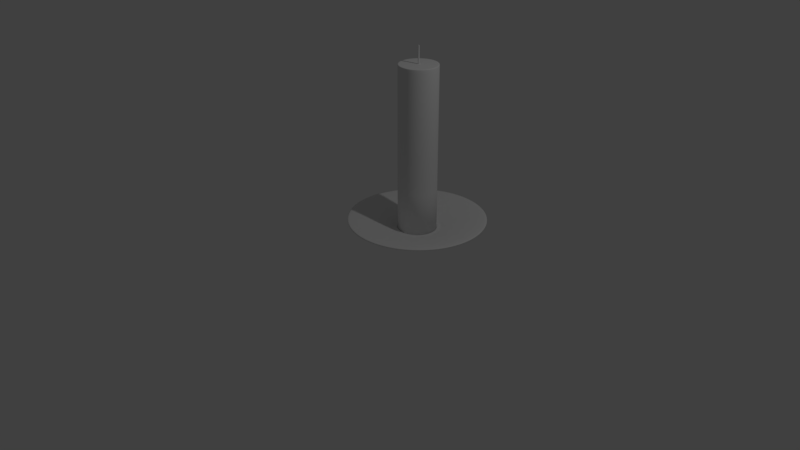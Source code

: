 # Source: Candle.blend  (saved by Blender 2.78.0; exported with 4.5.12 LTS)
import bpy
from mathutils import Matrix  # noqa: F401  (used for matrix-valued properties, if any)

bpy.ops.wm.read_factory_settings(use_empty=True)
scene = bpy.context.scene
scene.name = 'Scene'

# ---- collections
col_collection_1 = bpy.data.collections.new('Collection 1'); scene.collection.children.link(col_collection_1)

# ---- world
world_world = bpy.data.worlds.new('World'); scene.world = world_world
world_world.color = (0.05088, 0.05088, 0.05088)
world_world.use_sun_shadow = False
world_world.sun_shadow_jitter_overblur = 0.0
world_world.cycles.sampling_method = 'MANUAL'

# ---- cameras
cam_camera = bpy.data.cameras.new('Camera')
cam_camera.clip_end = 100.0
cam_camera.lens = 35.0
cam_camera.sensor_width = 32.0
cam_camera.sensor_height = 18.0
cam_camera.ortho_scale = 7.314
cam_camera.dof.focus_distance = 0.0
cam_camera.dof.aperture_fstop = 128.0

# ---- lights
light_lamp = bpy.data.lights.new('Lamp', 'POINT')
light_lamp.transmission_factor = 0.0
light_lamp.cutoff_distance = 30.0
light_lamp.energy = 100.0
light_lamp.shadow_buffer_clip_start = 1.001
light_lamp.shadow_soft_size = 0.1
light_lamp.shadow_maximum_resolution = 0.006
light_lamp.use_absolute_resolution = True

# ---- meshes
me_circle_004 = bpy.data.meshes.new('Circle.004')
me_circle_004.from_pydata([(-0.001814, 0.009121, 2.054), (2.79e-07, 0.009299, 2.054), (-0.003559, 0.008591, 2.054), (-0.005166, 0.007732, 2.054), (-0.006576, 0.006576, 2.054), (-0.007732, 0.005166, 2.054), (-0.008591, 0.003559, 2.054), (-0.009121, 0.001814, 2.054), (-0.009299, -1.709e-07, 2.054), (-0.009121, -0.001814, 2.054), (-0.008591, -0.003559, 2.054), (-0.007732, -0.005166, 2.054), (-0.006576, -0.006575, 2.054), (-0.005166, -0.007732, 2.054), (-0.003559, -0.008591, 2.054), (-0.001814, -0.009121, 2.054), (2.657e-08, -0.009299, 2.054), (0.001814, -0.009121, 2.054), (0.003559, -0.008591, 2.054), (0.005167, -0.007732, 2.054), (0.006576, -0.006575, 2.054), (0.007732, -0.005166, 2.054), (0.008591, -0.003559, 2.054), (0.009121, -0.001814, 2.054), (0.009299, -3.811e-07, 2.054), (0.009121, 0.001814, 2.054), (0.008591, 0.003559, 2.054), (0.007732, 0.005167, 2.054), (0.006576, 0.006576, 2.054), (0.005167, 0.007732, 2.054), (0.003559, 0.008591, 2.054), (0.001813, 0.009121, 2.054), (-0.001715, 0.008625, 2.269), (5.722e-07, 0.008794, 2.269), (-0.003365, 0.008125, 2.269), (-0.004886, 0.007312, 2.269), (-0.006218, 0.006219, 2.269), (-0.007312, 0.004886, 2.269), (-0.008125, 0.003365, 2.269), (-0.008625, 0.001715, 2.269), (-0.008794, -1.657e-07, 2.269), (-0.008625, -0.001715, 2.269), (-0.008125, -0.003365, 2.269), (-0.007312, -0.004886, 2.269), (-0.006218, -0.006218, 2.269), (-0.004886, -0.007312, 2.269), (-0.003365, -0.008125, 2.269), (-0.001715, -0.008625, 2.269), (3.284e-07, -0.008794, 2.269), (0.001716, -0.008625, 2.269), (0.003366, -0.008125, 2.269), (0.004886, -0.007312, 2.269), (0.006219, -0.006218, 2.269), (0.007312, -0.004886, 2.269), (0.008125, -0.003365, 2.269), (0.008626, -0.001716, 2.269), (0.008795, -3.774e-07, 2.269), (0.008626, 0.001715, 2.269), (0.008125, 0.003366, 2.269), (0.007312, 0.004886, 2.269), (0.006219, 0.006218, 2.269), (0.004886, 0.007312, 2.269), (0.003366, 0.008125, 2.269), (0.001715, 0.008625, 2.269), (5.719e-07, 0.009299, 2.268), (0.001814, 0.009121, 2.268), (0.005167, -0.007732, 2.268), (0.003559, -0.008591, 2.268), (-0.008591, 0.003559, 2.268), (-0.007732, 0.005166, 2.268), (0.006576, -0.006575, 2.268), (-0.00912, 0.001814, 2.268), (0.007732, -0.005166, 2.268), (-0.009299, -1.709e-07, 2.268), (0.008592, -0.003559, 2.268), (-0.00912, -0.001814, 2.268), (0.009121, -0.001814, 2.268), (-0.008591, -0.003559, 2.268), (0.0093, -3.811e-07, 2.268), (-0.007732, -0.005166, 2.268), (0.009121, 0.001814, 2.268), (-0.006576, -0.006575, 2.268), (0.008592, 0.003559, 2.268), (-0.005166, -0.007732, 2.268), (0.007732, 0.005167, 2.268), (-0.003558, -0.008591, 2.268), (-0.001814, 0.009121, 2.268), (0.006576, 0.006576, 2.268), (-0.001814, -0.009121, 2.268), (-0.003559, 0.008591, 2.268), (0.005167, 0.007732, 2.268), (3.195e-07, -0.009299, 2.268), (-0.005166, 0.007732, 2.268), (0.003559, 0.008591, 2.268), (0.001814, -0.009121, 2.268), (-0.006575, 0.006576, 2.268), (0.001813, 0.009121, 2.058), (0.003559, -0.008591, 2.058), (-0.007732, 0.005166, 2.058), (2.837e-07, 0.009299, 2.058), (0.005167, -0.007732, 2.058), (-0.008591, 0.003559, 2.058), (0.006576, -0.006575, 2.058), (-0.009121, 0.001814, 2.058), (0.007732, -0.005166, 2.058), (-0.009299, -1.709e-07, 2.058), (0.008591, -0.003559, 2.058), (-0.009121, -0.001814, 2.058), (0.009121, -0.001814, 2.058), (-0.008591, -0.003559, 2.058), (0.009299, -3.811e-07, 2.058), (-0.007732, -0.005166, 2.058), (0.009121, 0.001814, 2.058), (-0.006576, -0.006575, 2.058), (0.008591, 0.003559, 2.058), (-0.005166, -0.007732, 2.058), (0.007732, 0.005167, 2.058), (-0.003559, -0.008591, 2.058), (-0.001814, 0.009121, 2.058), (0.006576, 0.006576, 2.058), (-0.001814, -0.009121, 2.058), (-0.003559, 0.008591, 2.058), (0.005167, 0.007732, 2.058), (3.126e-08, -0.009299, 2.058), (-0.005166, 0.007732, 2.058), (0.003559, 0.008591, 2.058), (0.001814, -0.009121, 2.058), (-0.006576, 0.006576, 2.058), (4.278e-07, 0.009299, 2.161), (0.005167, -0.007732, 2.161), (-0.008591, 0.003559, 2.161), (0.006576, -0.006575, 2.161), (-0.009121, 0.001814, 2.161), (0.007732, -0.005166, 2.161), (-0.009299, -1.709e-07, 2.161), (0.008592, -0.003559, 2.161), (-0.009121, -0.001814, 2.161), (0.009121, -0.001814, 2.161), (-0.008591, -0.003559, 2.161), (0.009299, -3.811e-07, 2.161), (-0.007732, -0.005166, 2.161), (0.009121, 0.001814, 2.161), (-0.006576, -0.006575, 2.161), (0.008591, 0.003559, 2.161), (-0.005166, -0.007732, 2.161), (0.007732, 0.005167, 2.161), (-0.003559, -0.008591, 2.161), (-0.001814, 0.009121, 2.161), (0.006576, 0.006576, 2.161), (-0.001814, -0.009121, 2.161), (-0.003559, 0.008591, 2.161), (0.005167, 0.007732, 2.161), (1.754e-07, -0.009299, 2.161), (-0.005166, 0.007732, 2.161), (0.003559, 0.008591, 2.161), (0.001814, -0.009121, 2.161), (-0.006575, 0.006576, 2.161), (0.001814, 0.009121, 2.161), (0.003559, -0.008591, 2.161), (-0.007732, 0.005166, 2.161), (-0.001814, 0.009121, 2.269), (5.77e-07, 0.009299, 2.269), (-0.003559, 0.008591, 2.269), (-0.005166, 0.007732, 2.269), (-0.006575, 0.006576, 2.269), (-0.007732, 0.005166, 2.269), (-0.008591, 0.003559, 2.269), (-0.00912, 0.001814, 2.269), (-0.009299, -1.709e-07, 2.269), (-0.00912, -0.001814, 2.269), (-0.008591, -0.003559, 2.269), (-0.007732, -0.005166, 2.269), (-0.006576, -0.006575, 2.269), (-0.005166, -0.007732, 2.269), (-0.003558, -0.008591, 2.269), (-0.001814, -0.009121, 2.269), (3.246e-07, -0.009299, 2.269), (0.001814, -0.009121, 2.269), (0.003559, -0.008591, 2.269), (0.005167, -0.007732, 2.269), (0.006576, -0.006575, 2.269), (0.007732, -0.005166, 2.269), (0.008592, -0.003559, 2.269), (0.009121, -0.001814, 2.269), (0.0093, -3.811e-07, 2.269), (0.009121, 0.001814, 2.269), (0.008592, 0.003559, 2.269), (0.007732, 0.005167, 2.269), (0.006576, 0.006576, 2.269), (0.005167, 0.007732, 2.269), (0.003559, 0.008591, 2.269), (0.001814, 0.009121, 2.269)], [], [(65, 64, 161, 191), (33, 32, 34, 35, 36, 37, 38, 39, 40, 41, 42, 43, 44, 45, 46, 47, 48, 49, 50, 51, 52, 53, 54, 55, 56, 57, 58, 59, 60, 61, 62, 63), (67, 66, 179, 178), (69, 68, 166, 165), (66, 70, 180, 179), (68, 71, 167, 166), (70, 72, 181, 180), (71, 73, 168, 167), (72, 74, 182, 181), (73, 75, 169, 168), (74, 76, 183, 182), (75, 77, 170, 169), (76, 78, 184, 183), (77, 79, 171, 170), (78, 80, 185, 184), (79, 81, 172, 171), (80, 82, 186, 185), (81, 83, 173, 172), (82, 84, 187, 186), (83, 85, 174, 173), (64, 86, 160, 161), (84, 87, 188, 187), (85, 88, 175, 174), (86, 89, 162, 160), (87, 90, 189, 188), (88, 91, 176, 175), (89, 92, 163, 162), (90, 93, 190, 189), (91, 94, 177, 176), (92, 95, 164, 163), (93, 65, 191, 190), (94, 67, 178, 177), (95, 69, 165, 164), (156, 159, 69, 95), (155, 158, 67, 94), (154, 157, 65, 93), (153, 156, 95, 92), (152, 155, 94, 91), (151, 154, 93, 90), (150, 153, 92, 89), (149, 152, 91, 88), (148, 151, 90, 87), (147, 150, 89, 86), (146, 149, 88, 85), (145, 148, 87, 84), (128, 147, 86, 64), (144, 146, 85, 83), (143, 145, 84, 82), (142, 144, 83, 81), (141, 143, 82, 80), (140, 142, 81, 79), (139, 141, 80, 78), (138, 140, 79, 77), (137, 139, 78, 76), (136, 138, 77, 75), (135, 137, 76, 74), (134, 136, 75, 73), (133, 135, 74, 72), (132, 134, 73, 71), (131, 133, 72, 70), (130, 132, 71, 68), (129, 131, 70, 66), (159, 130, 68, 69), (158, 129, 66, 67), (157, 128, 64, 65), (31, 1, 99, 96), (18, 19, 100, 97), (5, 6, 101, 98), (19, 20, 102, 100), (6, 7, 103, 101), (20, 21, 104, 102), (7, 8, 105, 103), (21, 22, 106, 104), (8, 9, 107, 105), (22, 23, 108, 106), (9, 10, 109, 107), (23, 24, 110, 108), (10, 11, 111, 109), (24, 25, 112, 110), (11, 12, 113, 111), (25, 26, 114, 112), (12, 13, 115, 113), (26, 27, 116, 114), (13, 14, 117, 115), (1, 0, 118, 99), (27, 28, 119, 116), (14, 15, 120, 117), (0, 2, 121, 118), (28, 29, 122, 119), (15, 16, 123, 120), (2, 3, 124, 121), (29, 30, 125, 122), (16, 17, 126, 123), (3, 4, 127, 124), (30, 31, 96, 125), (17, 18, 97, 126), (4, 5, 98, 127), (96, 99, 128, 157), (97, 100, 129, 158), (98, 101, 130, 159), (100, 102, 131, 129), (101, 103, 132, 130), (102, 104, 133, 131), (103, 105, 134, 132), (104, 106, 135, 133), (105, 107, 136, 134), (106, 108, 137, 135), (107, 109, 138, 136), (108, 110, 139, 137), (109, 111, 140, 138), (110, 112, 141, 139), (111, 113, 142, 140), (112, 114, 143, 141), (113, 115, 144, 142), (114, 116, 145, 143), (115, 117, 146, 144), (99, 118, 147, 128), (116, 119, 148, 145), (117, 120, 149, 146), (118, 121, 150, 147), (119, 122, 151, 148), (120, 123, 152, 149), (121, 124, 153, 150), (122, 125, 154, 151), (123, 126, 155, 152), (124, 127, 156, 153), (125, 96, 157, 154), (126, 97, 158, 155), (127, 98, 159, 156), (32, 33, 161, 160), (34, 32, 160, 162), (35, 34, 162, 163), (36, 35, 163, 164), (37, 36, 164, 165), (38, 37, 165, 166), (39, 38, 166, 167), (40, 39, 167, 168), (41, 40, 168, 169), (42, 41, 169, 170), (43, 42, 170, 171), (44, 43, 171, 172), (45, 44, 172, 173), (46, 45, 173, 174), (47, 46, 174, 175), (48, 47, 175, 176), (49, 48, 176, 177), (50, 49, 177, 178), (51, 50, 178, 179), (52, 51, 179, 180), (53, 52, 180, 181), (54, 53, 181, 182), (55, 54, 182, 183), (56, 55, 183, 184), (57, 56, 184, 185), (58, 57, 185, 186), (59, 58, 186, 187), (60, 59, 187, 188), (61, 60, 188, 189), (62, 61, 189, 190), (63, 62, 190, 191), (33, 63, 191, 161)])
me_circle_004.polygons.foreach_set('use_smooth', [True] * 161)
_uv = me_circle_004.uv_layers.new(name='Albedo')
_uv.uv.foreach_set('vector', [0.1691, 0.6635, 0.1678, 0.6635, 0.1678, 0.6628, 0.1691, 0.6628, 0.8249, 0.6682, 0.8255, 0.6669, 0.8262, 0.6658, 0.8272, 0.6648, 0.8284, 0.664, 0.8297, 0.6635, 0.831, 0.6632, 0.8324, 0.6632, 0.8338, 0.6635, 0.835, 0.664, 0.8362, 0.6648, 0.8372, 0.6658, 0.8379, 0.6669, 0.8385, 0.6682, 0.8387, 0.6696, 0.8387, 0.671, 0.8385, 0.6724, 0.8379, 0.6737, 0.8372, 0.6749, 0.8362, 0.6759, 0.835, 0.6766, 0.8338, 0.6772, 0.8324, 0.6774, 0.831, 0.6774, 0.8297, 0.6772, 0.8284, 0.6766, 0.8272, 0.6759, 0.8262, 0.6749, 0.8255, 0.6737, 0.8249, 0.6724, 0.8247, 0.671, 0.8247, 0.6696, 0.4964, 0.1635, 0.4951, 0.1635, 0.4951, 0.1628, 0.4964, 0.1628, 0.5026, 0.6635, 0.5013, 0.6635, 0.5013, 0.6628, 0.5026, 0.6628, 0.4951, 0.1635, 0.4941, 0.1635, 0.4941, 0.1628, 0.4951, 0.1628, 0.5013, 0.6635, 0.5, 0.6635, 0.5, 0.6628, 0.5013, 0.6628, 0.1608, 0.3365, 0.1619, 0.3365, 0.1619, 0.3372, 0.1608, 0.3372, 0.5, 0.6635, 0.4986, 0.6635, 0.4986, 0.6628, 0.5, 0.6628, 0.1619, 0.3365, 0.1631, 0.3365, 0.1631, 0.3372, 0.1619, 0.3372, 0.4986, 0.6635, 0.4971, 0.6635, 0.4971, 0.6628, 0.4986, 0.6628, 0.1631, 0.3365, 0.1645, 0.3365, 0.1645, 0.3372, 0.1631, 0.3372, 0.4971, 0.6635, 0.4956, 0.6635, 0.4956, 0.6628, 0.4971, 0.6628, 0.1645, 0.3365, 0.1659, 0.3365, 0.1659, 0.3372, 0.1645, 0.3372, 0.4956, 0.6635, 0.4943, 0.6635, 0.4943, 0.6628, 0.4956, 0.6628, 0.1659, 0.3365, 0.1674, 0.3365, 0.1674, 0.3372, 0.1659, 0.3372, 0.4943, 0.6635, 0.4931, 0.6635, 0.4931, 0.6628, 0.4943, 0.6628, 0.1674, 0.3365, 0.1688, 0.3365, 0.1688, 0.3372, 0.1674, 0.3372, 0.5046, 0.1635, 0.5034, 0.1635, 0.5034, 0.1628, 0.5046, 0.1628, 0.1688, 0.3365, 0.1702, 0.3365, 0.1702, 0.3372, 0.1688, 0.3372, 0.5034, 0.1635, 0.5021, 0.1635, 0.5021, 0.1628, 0.5034, 0.1628, 0.1678, 0.6635, 0.1663, 0.6635, 0.1663, 0.6628, 0.1678, 0.6628, 0.1702, 0.3365, 0.1714, 0.3365, 0.1714, 0.3372, 0.1702, 0.3372, 0.5021, 0.1635, 0.5006, 0.1635, 0.5006, 0.1628, 0.5021, 0.1628, 0.1663, 0.6635, 0.1649, 0.6635, 0.1649, 0.6628, 0.1663, 0.6628, 0.1714, 0.3365, 0.1724, 0.3365, 0.1724, 0.3372, 0.1714, 0.3372, 0.5006, 0.1635, 0.4992, 0.1635, 0.4992, 0.1628, 0.5006, 0.1628, 0.1649, 0.6635, 0.1634, 0.6635, 0.1634, 0.6628, 0.1649, 0.6628, 0.1714, 0.6635, 0.1703, 0.6635, 0.1703, 0.6628, 0.1714, 0.6628, 0.4992, 0.1635, 0.4977, 0.1635, 0.4977, 0.1628, 0.4992, 0.1628, 0.1634, 0.6635, 0.1621, 0.6635, 0.1621, 0.6628, 0.1634, 0.6628, 0.1703, 0.6635, 0.1691, 0.6635, 0.1691, 0.6628, 0.1703, 0.6628, 0.4977, 0.1635, 0.4964, 0.1635, 0.4964, 0.1628, 0.4977, 0.1628, 0.1621, 0.6635, 0.1608, 0.6635, 0.1608, 0.6628, 0.1621, 0.6628, 0.1621, 0.7501, 0.1608, 0.7501, 0.1608, 0.6635, 0.1621, 0.6635, 0.4977, 0.2501, 0.4964, 0.2501, 0.4964, 0.1635, 0.4977, 0.1635, 0.1703, 0.7501, 0.1691, 0.7501, 0.1691, 0.6635, 0.1703, 0.6635, 0.1634, 0.7501, 0.1621, 0.7501, 0.1621, 0.6635, 0.1634, 0.6635, 0.4992, 0.2501, 0.4977, 0.2501, 0.4977, 0.1635, 0.4992, 0.1635, 0.1714, 0.7501, 0.1703, 0.7501, 0.1703, 0.6635, 0.1714, 0.6635, 0.1649, 0.7501, 0.1634, 0.7501, 0.1634, 0.6635, 0.1649, 0.6635, 0.5006, 0.2501, 0.4992, 0.2501, 0.4992, 0.1635, 0.5006, 0.1635, 0.1714, 0.2499, 0.1724, 0.2499, 0.1724, 0.3365, 0.1714, 0.3365, 0.1663, 0.7501, 0.1649, 0.7501, 0.1649, 0.6635, 0.1663, 0.6635, 0.5021, 0.2501, 0.5006, 0.2501, 0.5006, 0.1635, 0.5021, 0.1635, 0.1702, 0.2499, 0.1714, 0.2499, 0.1714, 0.3365, 0.1702, 0.3365, 0.1678, 0.7501, 0.1663, 0.7501, 0.1663, 0.6635, 0.1678, 0.6635, 0.5034, 0.2501, 0.5021, 0.2501, 0.5021, 0.1635, 0.5034, 0.1635, 0.1688, 0.2499, 0.1702, 0.2499, 0.1702, 0.3365, 0.1688, 0.3365, 0.5046, 0.2501, 0.5034, 0.2501, 0.5034, 0.1635, 0.5046, 0.1635, 0.1674, 0.2499, 0.1688, 0.2499, 0.1688, 0.3365, 0.1674, 0.3365, 0.4943, 0.7501, 0.4931, 0.7501, 0.4931, 0.6635, 0.4943, 0.6635, 0.1659, 0.2499, 0.1674, 0.2499, 0.1674, 0.3365, 0.1659, 0.3365, 0.4956, 0.7501, 0.4943, 0.7501, 0.4943, 0.6635, 0.4956, 0.6635, 0.1645, 0.2499, 0.1659, 0.2499, 0.1659, 0.3365, 0.1645, 0.3365, 0.4971, 0.7501, 0.4956, 0.7501, 0.4956, 0.6635, 0.4971, 0.6635, 0.1631, 0.2499, 0.1645, 0.2499, 0.1645, 0.3365, 0.1631, 0.3365, 0.4986, 0.7501, 0.4971, 0.7501, 0.4971, 0.6635, 0.4986, 0.6635, 0.1619, 0.2499, 0.1631, 0.2499, 0.1631, 0.3365, 0.1619, 0.3365, 0.5, 0.7501, 0.4986, 0.7501, 0.4986, 0.6635, 0.5, 0.6635, 0.1608, 0.2499, 0.1619, 0.2499, 0.1619, 0.3365, 0.1608, 0.3365, 0.5013, 0.7501, 0.5, 0.7501, 0.5, 0.6635, 0.5013, 0.6635, 0.4951, 0.2501, 0.4941, 0.2501, 0.4941, 0.1635, 0.4951, 0.1635, 0.5026, 0.7501, 0.5013, 0.7501, 0.5013, 0.6635, 0.5026, 0.6635, 0.4964, 0.2501, 0.4951, 0.2501, 0.4951, 0.1635, 0.4964, 0.1635, 0.1691, 0.7501, 0.1678, 0.7501, 0.1678, 0.6635, 0.1691, 0.6635, 0.1691, 0.8372, 0.1678, 0.8372, 0.1678, 0.8345, 0.1691, 0.8345, 0.4964, 0.3372, 0.4951, 0.3372, 0.4951, 0.3345, 0.4964, 0.3345, 0.5026, 0.8372, 0.5013, 0.8372, 0.5013, 0.8345, 0.5026, 0.8345, 0.4951, 0.3372, 0.4941, 0.3372, 0.4941, 0.3345, 0.4951, 0.3345, 0.5013, 0.8372, 0.5, 0.8372, 0.5, 0.8345, 0.5013, 0.8345, 0.1608, 0.1628, 0.1619, 0.1628, 0.1619, 0.1655, 0.1608, 0.1655, 0.5, 0.8372, 0.4986, 0.8372, 0.4986, 0.8345, 0.5, 0.8345, 0.1619, 0.1628, 0.1631, 0.1628, 0.1631, 0.1655, 0.1619, 0.1655, 0.4986, 0.8372, 0.4971, 0.8372, 0.4971, 0.8345, 0.4986, 0.8345, 0.1631, 0.1628, 0.1645, 0.1628, 0.1645, 0.1655, 0.1631, 0.1655, 0.4971, 0.8372, 0.4956, 0.8372, 0.4956, 0.8345, 0.4971, 0.8345, 0.1645, 0.1628, 0.1659, 0.1628, 0.1659, 0.1655, 0.1645, 0.1655, 0.4956, 0.8372, 0.4943, 0.8372, 0.4943, 0.8345, 0.4956, 0.8345, 0.1659, 0.1628, 0.1674, 0.1628, 0.1674, 0.1655, 0.1659, 0.1655, 0.4943, 0.8372, 0.4931, 0.8372, 0.4931, 0.8345, 0.4943, 0.8345, 0.1674, 0.1628, 0.1688, 0.1628, 0.1688, 0.1655, 0.1674, 0.1655, 0.5046, 0.3372, 0.5034, 0.3372, 0.5034, 0.3345, 0.5046, 0.3345, 0.1688, 0.1628, 0.1702, 0.1628, 0.1702, 0.1655, 0.1688, 0.1655, 0.5034, 0.3372, 0.5021, 0.3372, 0.5021, 0.3345, 0.5034, 0.3345, 0.1678, 0.8372, 0.1663, 0.8372, 0.1663, 0.8345, 0.1678, 0.8345, 0.1702, 0.1628, 0.1714, 0.1628, 0.1714, 0.1655, 0.1702, 0.1655, 0.5021, 0.3372, 0.5006, 0.3372, 0.5006, 0.3345, 0.5021, 0.3345, 0.1663, 0.8372, 0.1649, 0.8372, 0.1649, 0.8345, 0.1663, 0.8345, 0.1714, 0.1628, 0.1724, 0.1628, 0.1724, 0.1655, 0.1714, 0.1655, 0.5006, 0.3372, 0.4992, 0.3372, 0.4992, 0.3345, 0.5006, 0.3345, 0.1649, 0.8372, 0.1634, 0.8372, 0.1634, 0.8345, 0.1649, 0.8345, 0.1714, 0.8372, 0.1703, 0.8372, 0.1703, 0.8345, 0.1714, 0.8345, 0.4992, 0.3372, 0.4977, 0.3372, 0.4977, 0.3345, 0.4992, 0.3345, 0.1634, 0.8372, 0.1621, 0.8372, 0.1621, 0.8345, 0.1634, 0.8345, 0.1703, 0.8372, 0.1691, 0.8372, 0.1691, 0.8345, 0.1703, 0.8345, 0.4977, 0.3372, 0.4964, 0.3372, 0.4964, 0.3345, 0.4977, 0.3345, 0.1621, 0.8372, 0.1608, 0.8372, 0.1608, 0.8345, 0.1621, 0.8345, 0.1691, 0.8345, 0.1678, 0.8345, 0.1678, 0.7501, 0.1691, 0.7501, 0.4964, 0.3345, 0.4951, 0.3345, 0.4951, 0.2501, 0.4964, 0.2501, 0.5026, 0.8345, 0.5013, 0.8345, 0.5013, 0.7501, 0.5026, 0.7501, 0.4951, 0.3345, 0.4941, 0.3345, 0.4941, 0.2501, 0.4951, 0.2501, 0.5013, 0.8345, 0.5, 0.8345, 0.5, 0.7501, 0.5013, 0.7501, 0.1608, 0.1655, 0.1619, 0.1655, 0.1619, 0.2499, 0.1608, 0.2499, 0.5, 0.8345, 0.4986, 0.8345, 0.4986, 0.7501, 0.5, 0.7501, 0.1619, 0.1655, 0.1631, 0.1655, 0.1631, 0.2499, 0.1619, 0.2499, 0.4986, 0.8345, 0.4971, 0.8345, 0.4971, 0.7501, 0.4986, 0.7501, 0.1631, 0.1655, 0.1645, 0.1655, 0.1645, 0.2499, 0.1631, 0.2499, 0.4971, 0.8345, 0.4956, 0.8345, 0.4956, 0.7501, 0.4971, 0.7501, 0.1645, 0.1655, 0.1659, 0.1655, 0.1659, 0.2499, 0.1645, 0.2499, 0.4956, 0.8345, 0.4943, 0.8345, 0.4943, 0.7501, 0.4956, 0.7501, 0.1659, 0.1655, 0.1674, 0.1655, 0.1674, 0.2499, 0.1659, 0.2499, 0.4943, 0.8345, 0.4931, 0.8345, 0.4931, 0.7501, 0.4943, 0.7501, 0.1674, 0.1655, 0.1688, 0.1655, 0.1688, 0.2499, 0.1674, 0.2499, 0.5046, 0.3345, 0.5034, 0.3345, 0.5034, 0.2501, 0.5046, 0.2501, 0.1688, 0.1655, 0.1702, 0.1655, 0.1702, 0.2499, 0.1688, 0.2499, 0.5034, 0.3345, 0.5021, 0.3345, 0.5021, 0.2501, 0.5034, 0.2501, 0.1678, 0.8345, 0.1663, 0.8345, 0.1663, 0.7501, 0.1678, 0.7501, 0.1702, 0.1655, 0.1714, 0.1655, 0.1714, 0.2499, 0.1702, 0.2499, 0.5021, 0.3345, 0.5006, 0.3345, 0.5006, 0.2501, 0.5021, 0.2501, 0.1663, 0.8345, 0.1649, 0.8345, 0.1649, 0.7501, 0.1663, 0.7501, 0.1714, 0.1655, 0.1724, 0.1655, 0.1724, 0.2499, 0.1714, 0.2499, 0.5006, 0.3345, 0.4992, 0.3345, 0.4992, 0.2501, 0.5006, 0.2501, 0.1649, 0.8345, 0.1634, 0.8345, 0.1634, 0.7501, 0.1649, 0.7501, 0.1714, 0.8345, 0.1703, 0.8345, 0.1703, 0.7501, 0.1714, 0.7501, 0.4992, 0.3345, 0.4977, 0.3345, 0.4977, 0.2501, 0.4992, 0.2501, 0.1634, 0.8345, 0.1621, 0.8345, 0.1621, 0.7501, 0.1634, 0.7501, 0.1703, 0.8345, 0.1691, 0.8345, 0.1691, 0.7501, 0.1703, 0.7501, 0.4977, 0.3345, 0.4964, 0.3345, 0.4964, 0.2501, 0.4977, 0.2501, 0.1621, 0.8345, 0.1608, 0.8345, 0.1608, 0.7501, 0.1621, 0.7501, 0.8255, 0.6669, 0.8249, 0.6682, 0.8246, 0.6681, 0.8251, 0.6668, 0.8262, 0.6658, 0.8255, 0.6669, 0.8251, 0.6668, 0.8259, 0.6655, 0.8272, 0.6648, 0.8262, 0.6658, 0.8259, 0.6655, 0.827, 0.6645, 0.8284, 0.664, 0.8272, 0.6648, 0.827, 0.6645, 0.8282, 0.6636, 0.8297, 0.6635, 0.8284, 0.664, 0.8282, 0.6636, 0.8295, 0.6631, 0.831, 0.6632, 0.8297, 0.6635, 0.8295, 0.6631, 0.831, 0.6628, 0.8324, 0.6632, 0.831, 0.6632, 0.831, 0.6628, 0.8324, 0.6628, 0.8338, 0.6635, 0.8324, 0.6632, 0.8324, 0.6628, 0.8339, 0.6631, 0.835, 0.664, 0.8338, 0.6635, 0.8339, 0.6631, 0.8352, 0.6636, 0.8362, 0.6648, 0.835, 0.664, 0.8352, 0.6636, 0.8365, 0.6645, 0.8372, 0.6658, 0.8362, 0.6648, 0.8365, 0.6645, 0.8375, 0.6655, 0.8379, 0.6669, 0.8372, 0.6658, 0.8375, 0.6655, 0.8383, 0.6668, 0.8385, 0.6682, 0.8379, 0.6669, 0.8383, 0.6668, 0.8389, 0.6681, 0.8387, 0.6696, 0.8385, 0.6682, 0.8389, 0.6681, 0.8392, 0.6696, 0.8387, 0.671, 0.8387, 0.6696, 0.8392, 0.6696, 0.8392, 0.6711, 0.8385, 0.6724, 0.8387, 0.671, 0.8392, 0.6711, 0.8389, 0.6725, 0.8379, 0.6737, 0.8385, 0.6724, 0.8389, 0.6725, 0.8383, 0.6739, 0.8372, 0.6749, 0.8379, 0.6737, 0.8383, 0.6739, 0.8375, 0.6751, 0.8362, 0.6759, 0.8372, 0.6749, 0.8375, 0.6751, 0.8365, 0.6762, 0.835, 0.6766, 0.8362, 0.6759, 0.8365, 0.6762, 0.8352, 0.677, 0.8338, 0.6772, 0.835, 0.6766, 0.8352, 0.677, 0.8339, 0.6776, 0.8324, 0.6774, 0.8338, 0.6772, 0.8339, 0.6776, 0.8324, 0.6779, 0.831, 0.6774, 0.8324, 0.6774, 0.8324, 0.6779, 0.831, 0.6779, 0.8297, 0.6772, 0.831, 0.6774, 0.831, 0.6779, 0.8295, 0.6776, 0.8284, 0.6766, 0.8297, 0.6772, 0.8295, 0.6776, 0.8282, 0.677, 0.8272, 0.6759, 0.8284, 0.6766, 0.8282, 0.677, 0.827, 0.6762, 0.8262, 0.6749, 0.8272, 0.6759, 0.827, 0.6762, 0.8259, 0.6751, 0.8255, 0.6737, 0.8262, 0.6749, 0.8259, 0.6751, 0.8251, 0.6739, 0.8249, 0.6724, 0.8255, 0.6737, 0.8251, 0.6739, 0.8246, 0.6725, 0.8247, 0.671, 0.8249, 0.6724, 0.8246, 0.6725, 0.8243, 0.6711, 0.8247, 0.6696, 0.8247, 0.671, 0.8243, 0.6711, 0.8243, 0.6696, 0.8249, 0.6682, 0.8247, 0.6696, 0.8243, 0.6696, 0.8246, 0.6681])
me_circle_004.use_remesh_preserve_volume = False
me_circle_004.use_remesh_preserve_attributes = False
me_circle_004.use_mirror_vertex_groups = False
me_circle_004.update()
me_circle_003 = bpy.data.meshes.new('Circle.003')
me_circle_003.from_pydata([(-0.04701, 0.2363, 0.0), (2.852e-07, 0.241, 0.0), (-0.09221, 0.2226, 0.0), (-0.1339, 0.2003, 0.0), (-0.1704, 0.1704, 0.0), (-0.2003, 0.1339, 0.0), (-0.2226, 0.09221, 0.0), (-0.2363, 0.04701, 0.0), (-0.241, -5.922e-08, 0.0), (-0.2363, -0.04701, 0.0), (-0.2226, -0.09221, 0.0), (-0.2003, -0.1339, 0.0), (-0.1704, -0.1704, 0.0), (-0.1339, -0.2003, 0.0), (-0.09221, -0.2226, 0.0), (-0.04701, -0.2363, 0.0), (9.077e-08, -0.241, 0.0), (0.04701, -0.2363, 0.0), (0.09221, -0.2226, 0.0), (0.1339, -0.2003, 0.0), (0.1704, -0.1704, 0.0), (0.2003, -0.1339, 0.0), (0.2226, -0.09221, 0.0), (0.2363, -0.04701, 0.0), (0.241, 1.513e-07, 0.0), (0.2363, 0.04701, 0.0), (0.2226, 0.09221, 0.0), (0.2003, 0.1339, 0.0), (0.1704, 0.1704, 0.0), (0.1339, 0.2003, 0.0), (0.09221, 0.2226, 0.0), (0.04701, 0.2363, 0.0), (-0.001814, 0.009121, 2.054), (2.79e-07, 0.009299, 2.054), (-0.003559, 0.008591, 2.054), (-0.005166, 0.007732, 2.054), (-0.006576, 0.006576, 2.054), (-0.007732, 0.005166, 2.054), (-0.008591, 0.003559, 2.054), (-0.009121, 0.001814, 2.054), (-0.009299, -1.709e-07, 2.054), (-0.009121, -0.001814, 2.054), (-0.008591, -0.003559, 2.054), (-0.007732, -0.005166, 2.054), (-0.006576, -0.006575, 2.054), (-0.005166, -0.007732, 2.054), (-0.003559, -0.008591, 2.054), (-0.001814, -0.009121, 2.054), (2.657e-08, -0.009299, 2.054), (0.001814, -0.009121, 2.054), (0.003559, -0.008591, 2.054), (0.005167, -0.007732, 2.054), (0.006576, -0.006575, 2.054), (0.007732, -0.005166, 2.054), (0.008591, -0.003559, 2.054), (0.009121, -0.001814, 2.054), (0.009299, -3.811e-07, 2.054), (0.009121, 0.001814, 2.054), (0.008591, 0.003559, 2.054), (0.007732, 0.005167, 2.054), (0.006576, 0.006576, 2.054), (0.005167, 0.007732, 2.054), (0.003559, 0.008591, 2.054), (0.001813, 0.009121, 2.054), (-0.04701, 0.2363, 2.054), (2.852e-07, 0.241, 2.054), (-0.09221, 0.2226, 2.054), (-0.1339, 0.2003, 2.054), (-0.1704, 0.1704, 2.054), (-0.2003, 0.1339, 2.054), (-0.2226, 0.09221, 2.054), (-0.2363, 0.04701, 2.054), (-0.241, -5.922e-08, 2.054), (-0.2363, -0.04701, 2.054), (-0.2226, -0.09221, 2.054), (-0.2003, -0.1339, 2.054), (-0.1704, -0.1704, 2.054), (-0.1339, -0.2003, 2.054), (-0.09221, -0.2226, 2.054), (-0.04701, -0.2363, 2.054), (9.077e-08, -0.241, 2.054), (0.04701, -0.2363, 2.054), (0.09221, -0.2226, 2.054), (0.1339, -0.2003, 2.054), (0.1704, -0.1704, 2.054), (0.2003, -0.1339, 2.054), (0.2226, -0.09221, 2.054), (0.2363, -0.04701, 2.054), (0.241, 1.513e-07, 2.054), (0.2363, 0.04701, 2.054), (0.2226, 0.09221, 2.054), (0.2003, 0.1339, 2.054), (0.1704, 0.1704, 2.054), (0.1339, 0.2003, 2.054), (0.09221, 0.2226, 2.054), (0.04701, 0.2363, 2.054), (-0.2226, -0.09221, 2.044), (-0.2363, -0.04701, 2.044), (0.241, 1.513e-07, 2.044), (0.2363, -0.04701, 2.044), (-0.2003, -0.1339, 2.044), (0.2363, 0.04701, 2.044), (-0.1704, -0.1704, 2.044), (0.2226, 0.09221, 2.044), (-0.1339, -0.2003, 2.044), (0.2003, 0.1339, 2.044), (-0.09221, -0.2226, 2.044), (-0.04701, 0.2363, 2.044), (2.852e-07, 0.241, 2.044), (0.1704, 0.1704, 2.044), (-0.04701, -0.2363, 2.044), (-0.09221, 0.2226, 2.044), (0.1339, 0.2003, 2.044), (9.077e-08, -0.241, 2.044), (-0.1339, 0.2003, 2.044), (0.09221, 0.2226, 2.044), (0.04701, -0.2363, 2.044), (-0.1704, 0.1704, 2.044), (0.04701, 0.2363, 2.044), (0.09221, -0.2226, 2.044), (-0.2003, 0.1339, 2.044), (0.1339, -0.2003, 2.044), (-0.2226, 0.09221, 2.044), (0.1704, -0.1704, 2.044), (-0.2363, 0.04701, 2.044), (0.2003, -0.1339, 2.044), (-0.241, -5.922e-08, 2.044), (0.2226, -0.09221, 2.044), (-0.04507, 0.2266, 2.054), (2.848e-07, 0.231, 2.054), (-0.08842, 0.2135, 2.054), (-0.1284, 0.1921, 2.054), (-0.1634, 0.1634, 2.054), (-0.1921, 0.1284, 2.054), (-0.2135, 0.08842, 2.054), (-0.2266, 0.04507, 2.054), (-0.231, -6.379e-08, 2.054), (-0.2266, -0.04507, 2.054), (-0.2135, -0.08842, 2.054), (-0.1921, -0.1284, 2.054), (-0.1634, -0.1634, 2.054), (-0.1284, -0.1921, 2.054), (-0.08842, -0.2135, 2.054), (-0.04507, -0.2266, 2.054), (8.966e-08, -0.231, 2.054), (0.04507, -0.2266, 2.054), (0.08842, -0.2135, 2.054), (0.1284, -0.1921, 2.054), (0.1634, -0.1634, 2.054), (0.1921, -0.1284, 2.054), (0.2135, -0.08842, 2.054), (0.2266, -0.04507, 2.054), (0.231, 1.277e-07, 2.054), (0.2266, 0.04507, 2.054), (0.2135, 0.08842, 2.054), (0.1921, 0.1284, 2.054), (0.1634, 0.1634, 2.054), (0.1284, 0.1921, 2.054), (0.08842, 0.2135, 2.054), (0.04507, 0.2266, 2.054), (-0.003309, 0.01664, 2.054), (2.792e-07, 0.01696, 2.054), (-0.006491, 0.01567, 2.054), (-0.009423, 0.0141, 2.054), (-0.01199, 0.01199, 2.054), (-0.0141, 0.009423, 2.054), (-0.01567, 0.006491, 2.054), (-0.01664, 0.003309, 2.054), (-0.01696, -1.672e-07, 2.054), (-0.01664, -0.003309, 2.054), (-0.01567, -0.006491, 2.054), (-0.0141, -0.009423, 2.054), (-0.01199, -0.01199, 2.054), (-0.009423, -0.0141, 2.054), (-0.006491, -0.01567, 2.054), (-0.003309, -0.01664, 2.054), (2.875e-08, -0.01696, 2.054), (0.003309, -0.01664, 2.054), (0.006491, -0.01567, 2.054), (0.009423, -0.0141, 2.054), (0.01199, -0.01199, 2.054), (0.0141, -0.009423, 2.054), (0.01567, -0.006491, 2.054), (0.01664, -0.003309, 2.054), (0.01696, -3.635e-07, 2.054), (0.01664, 0.003309, 2.054), (0.01567, 0.006491, 2.054), (0.0141, 0.009423, 2.054), (0.01199, 0.01199, 2.054), (0.009423, 0.0141, 2.054), (0.006491, 0.01567, 2.054), (0.003308, 0.01664, 2.054)], [], [(97, 96, 74, 73), (99, 98, 88, 87), (96, 100, 75, 74), (98, 101, 89, 88), (100, 102, 76, 75), (101, 103, 90, 89), (102, 104, 77, 76), (103, 105, 91, 90), (104, 106, 78, 77), (108, 107, 64, 65), (105, 109, 92, 91), (106, 110, 79, 78), (107, 111, 66, 64), (109, 112, 93, 92), (110, 113, 80, 79), (111, 114, 67, 66), (112, 115, 94, 93), (113, 116, 81, 80), (114, 117, 68, 67), (115, 118, 95, 94), (116, 119, 82, 81), (117, 120, 69, 68), (118, 108, 65, 95), (119, 121, 83, 82), (120, 122, 70, 69), (121, 123, 84, 83), (122, 124, 71, 70), (123, 125, 85, 84), (124, 126, 72, 71), (125, 127, 86, 85), (126, 97, 73, 72), (127, 99, 87, 86), (128, 129, 65, 64), (130, 128, 64, 66), (131, 130, 66, 67), (132, 131, 67, 68), (133, 132, 68, 69), (134, 133, 69, 70), (135, 134, 70, 71), (136, 135, 71, 72), (137, 136, 72, 73), (138, 137, 73, 74), (139, 138, 74, 75), (140, 139, 75, 76), (141, 140, 76, 77), (142, 141, 77, 78), (143, 142, 78, 79), (144, 143, 79, 80), (145, 144, 80, 81), (146, 145, 81, 82), (147, 146, 82, 83), (148, 147, 83, 84), (149, 148, 84, 85), (150, 149, 85, 86), (151, 150, 86, 87), (152, 151, 87, 88), (153, 152, 88, 89), (154, 153, 89, 90), (155, 154, 90, 91), (156, 155, 91, 92), (157, 156, 92, 93), (158, 157, 93, 94), (159, 158, 94, 95), (129, 159, 95, 65), (22, 23, 99, 127), (8, 9, 97, 126), (21, 22, 127, 125), (7, 8, 126, 124), (20, 21, 125, 123), (6, 7, 124, 122), (19, 20, 123, 121), (5, 6, 122, 120), (18, 19, 121, 119), (31, 1, 108, 118), (4, 5, 120, 117), (17, 18, 119, 116), (30, 31, 118, 115), (3, 4, 117, 114), (16, 17, 116, 113), (29, 30, 115, 112), (2, 3, 114, 111), (15, 16, 113, 110), (28, 29, 112, 109), (0, 2, 111, 107), (14, 15, 110, 106), (27, 28, 109, 105), (1, 0, 107, 108), (13, 14, 106, 104), (26, 27, 105, 103), (12, 13, 104, 102), (25, 26, 103, 101), (11, 12, 102, 100), (24, 25, 101, 98), (10, 11, 100, 96), (23, 24, 98, 99), (9, 10, 96, 97), (160, 161, 129, 128), (162, 160, 128, 130), (163, 162, 130, 131), (164, 163, 131, 132), (165, 164, 132, 133), (166, 165, 133, 134), (167, 166, 134, 135), (168, 167, 135, 136), (169, 168, 136, 137), (170, 169, 137, 138), (171, 170, 138, 139), (172, 171, 139, 140), (173, 172, 140, 141), (174, 173, 141, 142), (175, 174, 142, 143), (176, 175, 143, 144), (177, 176, 144, 145), (178, 177, 145, 146), (179, 178, 146, 147), (180, 179, 147, 148), (181, 180, 148, 149), (182, 181, 149, 150), (183, 182, 150, 151), (184, 183, 151, 152), (185, 184, 152, 153), (186, 185, 153, 154), (187, 186, 154, 155), (188, 187, 155, 156), (189, 188, 156, 157), (190, 189, 157, 158), (191, 190, 158, 159), (161, 191, 159, 129), (33, 63, 191, 161), (63, 62, 190, 191), (62, 61, 189, 190), (61, 60, 188, 189), (60, 59, 187, 188), (59, 58, 186, 187), (58, 57, 185, 186), (57, 56, 184, 185), (56, 55, 183, 184), (55, 54, 182, 183), (54, 53, 181, 182), (53, 52, 180, 181), (52, 51, 179, 180), (51, 50, 178, 179), (50, 49, 177, 178), (49, 48, 176, 177), (48, 47, 175, 176), (47, 46, 174, 175), (46, 45, 173, 174), (45, 44, 172, 173), (44, 43, 171, 172), (43, 42, 170, 171), (42, 41, 169, 170), (41, 40, 168, 169), (40, 39, 167, 168), (39, 38, 166, 167), (38, 37, 165, 166), (37, 36, 164, 165), (36, 35, 163, 164), (35, 34, 162, 163), (34, 32, 160, 162), (32, 33, 161, 160)])
me_circle_003.polygons.foreach_set('use_smooth', [True] * 160)
_uv = me_circle_003.uv_layers.new(name='Albedo')
_uv.uv.foreach_set('vector', [0.1822, 0.8375, 0.1995, 0.8303, 0.2009, 0.8338, 0.1839, 0.8412, 0.3974, 0.8173, 0.413, 0.8215, 0.412, 0.8248, 0.3966, 0.8205, 0.1995, 0.8303, 0.2162, 0.8244, 0.2174, 0.8278, 0.2009, 0.8338, 0.413, 0.8215, 0.4289, 0.8267, 0.4277, 0.83, 0.412, 0.8248, 0.2162, 0.8244, 0.2324, 0.8195, 0.2334, 0.8228, 0.2174, 0.8278, 0.4289, 0.8267, 0.4452, 0.8329, 0.4438, 0.8364, 0.4277, 0.83, 0.2324, 0.8195, 0.2482, 0.8156, 0.249, 0.8189, 0.2334, 0.8228, 0.4452, 0.8329, 0.4621, 0.8405, 0.4604, 0.844, 0.4438, 0.8364, 0.2482, 0.8156, 0.2636, 0.8126, 0.2642, 0.8158, 0.249, 0.8189, 0.5576, 0.9086, 0.5795, 0.9326, 0.5738, 0.9372, 0.553, 0.913, 0.4621, 0.8405, 0.4796, 0.8495, 0.4775, 0.8532, 0.4604, 0.844, 0.2636, 0.8126, 0.2788, 0.8104, 0.2792, 0.8135, 0.2642, 0.8158, 0.5795, 0.9326, 0.6028, 0.9622, 0.5961, 0.9678, 0.5738, 0.9372, 0.4796, 0.8495, 0.4978, 0.8603, 0.4953, 0.8642, 0.4775, 0.8532, 0.2788, 0.8104, 0.2937, 0.8089, 0.2939, 0.812, 0.2792, 0.8135, 0.03565, 0.9565, 0.06041, 0.9278, 0.06589, 0.9326, 0.04201, 0.9625, 0.4978, 0.8603, 0.5168, 0.8734, 0.5138, 0.8774, 0.4953, 0.8642, 0.2937, 0.8089, 0.3084, 0.8081, 0.3086, 0.8111, 0.2939, 0.812, 0.06041, 0.9278, 0.08334, 0.9043, 0.08783, 0.9088, 0.06589, 0.9326, 0.5168, 0.8734, 0.5367, 0.8892, 0.533, 0.8934, 0.5138, 0.8774, 0.3084, 0.8081, 0.3231, 0.8079, 0.3231, 0.811, 0.3086, 0.8111, 0.08334, 0.9043, 0.1051, 0.8852, 0.1087, 0.8895, 0.08783, 0.9088, 0.5367, 0.8892, 0.5576, 0.9086, 0.553, 0.913, 0.533, 0.8934, 0.3231, 0.8079, 0.3378, 0.8084, 0.3376, 0.8115, 0.3231, 0.811, 0.1051, 0.8852, 0.1257, 0.8696, 0.1287, 0.8737, 0.1087, 0.8895, 0.3378, 0.8084, 0.3525, 0.8096, 0.3522, 0.8126, 0.3376, 0.8115, 0.1257, 0.8696, 0.1454, 0.8568, 0.1479, 0.8608, 0.1287, 0.8737, 0.3525, 0.8096, 0.3673, 0.8114, 0.3668, 0.8145, 0.3522, 0.8126, 0.1454, 0.8568, 0.1642, 0.8463, 0.1662, 0.8501, 0.1479, 0.8608, 0.3673, 0.8114, 0.3822, 0.814, 0.3816, 0.8171, 0.3668, 0.8145, 0.1642, 0.8463, 0.1822, 0.8375, 0.1839, 0.8412, 0.1662, 0.8501, 0.3822, 0.814, 0.3974, 0.8173, 0.3966, 0.8205, 0.3816, 0.8171, 0.568, 0.9416, 0.5483, 0.9173, 0.553, 0.913, 0.5738, 0.9372, 0.5886, 0.9724, 0.568, 0.9416, 0.5738, 0.9372, 0.5961, 0.9678, 0.07168, 0.9374, 0.04951, 0.9678, 0.04201, 0.9625, 0.06589, 0.9326, 0.0925, 0.9133, 0.07168, 0.9374, 0.06589, 0.9326, 0.08783, 0.9088, 0.1125, 0.8938, 0.0925, 0.9133, 0.08783, 0.9088, 0.1087, 0.8895, 0.1318, 0.8779, 0.1125, 0.8938, 0.1087, 0.8895, 0.1287, 0.8737, 0.1504, 0.8648, 0.1318, 0.8779, 0.1287, 0.8737, 0.1479, 0.8608, 0.1684, 0.8539, 0.1504, 0.8648, 0.1479, 0.8608, 0.1662, 0.8501, 0.1857, 0.8449, 0.1684, 0.8539, 0.1662, 0.8501, 0.1839, 0.8412, 0.2024, 0.8374, 0.1857, 0.8449, 0.1839, 0.8412, 0.2009, 0.8338, 0.2186, 0.8313, 0.2024, 0.8374, 0.2009, 0.8338, 0.2174, 0.8278, 0.2344, 0.8262, 0.2186, 0.8313, 0.2174, 0.8278, 0.2334, 0.8228, 0.2497, 0.8222, 0.2344, 0.8262, 0.2334, 0.8228, 0.249, 0.8189, 0.2648, 0.8191, 0.2497, 0.8222, 0.249, 0.8189, 0.2642, 0.8158, 0.2796, 0.8167, 0.2648, 0.8191, 0.2642, 0.8158, 0.2792, 0.8135, 0.2942, 0.8151, 0.2796, 0.8167, 0.2792, 0.8135, 0.2939, 0.812, 0.3087, 0.8143, 0.2942, 0.8151, 0.2939, 0.812, 0.3086, 0.8111, 0.3231, 0.8141, 0.3087, 0.8143, 0.3086, 0.8111, 0.3231, 0.811, 0.3374, 0.8146, 0.3231, 0.8141, 0.3231, 0.811, 0.3376, 0.8115, 0.3518, 0.8158, 0.3374, 0.8146, 0.3376, 0.8115, 0.3522, 0.8126, 0.3663, 0.8177, 0.3518, 0.8158, 0.3522, 0.8126, 0.3668, 0.8145, 0.381, 0.8203, 0.3663, 0.8177, 0.3668, 0.8145, 0.3816, 0.8171, 0.3958, 0.8238, 0.381, 0.8203, 0.3816, 0.8171, 0.3966, 0.8205, 0.4109, 0.8281, 0.3958, 0.8238, 0.3966, 0.8205, 0.412, 0.8248, 0.4264, 0.8334, 0.4109, 0.8281, 0.412, 0.8248, 0.4277, 0.83, 0.4423, 0.8399, 0.4264, 0.8334, 0.4277, 0.83, 0.4438, 0.8364, 0.4585, 0.8476, 0.4423, 0.8399, 0.4438, 0.8364, 0.4604, 0.844, 0.4753, 0.8569, 0.4585, 0.8476, 0.4604, 0.844, 0.4775, 0.8532, 0.4927, 0.868, 0.4753, 0.8569, 0.4775, 0.8532, 0.4953, 0.8642, 0.5106, 0.8814, 0.4927, 0.868, 0.4953, 0.8642, 0.5138, 0.8774, 0.5292, 0.8976, 0.5106, 0.8814, 0.5138, 0.8774, 0.533, 0.8934, 0.5483, 0.9173, 0.5292, 0.8976, 0.533, 0.8934, 0.553, 0.913, 0.4144, 0.001945, 0.4349, 0.002559, 0.3974, 0.8173, 0.3822, 0.814, 0.1273, 0.002197, 0.148, 0.001694, 0.1822, 0.8375, 0.1642, 0.8463, 0.3939, 0.001415, 0.4144, 0.001945, 0.3822, 0.814, 0.3673, 0.8114, 0.1066, 0.002755, 0.1273, 0.002197, 0.1642, 0.8463, 0.1454, 0.8568, 0.3734, 0.0009723, 0.3939, 0.001415, 0.3673, 0.8114, 0.3525, 0.8096, 0.08578, 0.003366, 0.1066, 0.002755, 0.1454, 0.8568, 0.1257, 0.8696, 0.353, 0.0006173, 0.3734, 0.0009723, 0.3525, 0.8096, 0.3378, 0.8084, 0.06478, 0.004027, 0.08578, 0.003366, 0.1257, 0.8696, 0.1051, 0.8852, 0.3325, 0.0003513, 0.353, 0.0006173, 0.3378, 0.8084, 0.3231, 0.8079, 0.5998, 0.01008, 0.6208, 0.01129, 0.5576, 0.9086, 0.5367, 0.8892, 0.04356, 0.004738, 0.06478, 0.004027, 0.1051, 0.8852, 0.08334, 0.9043, 0.312, 0.000174, 0.3325, 0.0003513, 0.3231, 0.8079, 0.3084, 0.8081, 0.579, 0.00892, 0.5998, 0.01008, 0.5367, 0.8892, 0.5168, 0.8734, 0.02204, 0.005499, 0.04356, 0.004738, 0.08334, 0.9043, 0.06041, 0.9278, 0.2916, 8.467e-05, 0.312, 0.000174, 0.3084, 0.8081, 0.2937, 0.8089, 0.5582, 0.007819, 0.579, 0.00892, 0.5168, 0.8734, 0.4978, 0.8603, 8.144e-05, 0.00632, 0.02204, 0.005499, 0.06041, 0.9278, 0.03565, 0.9565, 0.2711, 8.144e-05, 0.2916, 8.467e-05, 0.2937, 0.8089, 0.2788, 0.8104, 0.5376, 0.006775, 0.5582, 0.007819, 0.4978, 0.8603, 0.4796, 0.8495, 0.642, 0.01256, 0.6635, 0.01389, 0.6028, 0.9622, 0.5795, 0.9326, 0.2506, 0.000162, 0.2711, 8.144e-05, 0.2788, 0.8104, 0.2636, 0.8126, 0.517, 0.005792, 0.5376, 0.006775, 0.4796, 0.8495, 0.4621, 0.8405, 0.6208, 0.01129, 0.642, 0.01256, 0.5795, 0.9326, 0.5576, 0.9086, 0.2301, 0.0003231, 0.2506, 0.000162, 0.2636, 0.8126, 0.2482, 0.8156, 0.4964, 0.004875, 0.517, 0.005792, 0.4621, 0.8405, 0.4452, 0.8329, 0.2096, 0.0005611, 0.2301, 0.0003231, 0.2482, 0.8156, 0.2324, 0.8195, 0.4759, 0.004028, 0.4964, 0.004875, 0.4452, 0.8329, 0.4289, 0.8267, 0.1891, 0.0008719, 0.2096, 0.0005611, 0.2324, 0.8195, 0.2162, 0.8244, 0.4554, 0.003255, 0.4759, 0.004028, 0.4289, 0.8267, 0.413, 0.8215, 0.1686, 0.001251, 0.1891, 0.0008719, 0.2162, 0.8244, 0.1995, 0.8303, 0.4349, 0.002559, 0.4554, 0.003255, 0.413, 0.8215, 0.3974, 0.8173, 0.148, 0.001694, 0.1686, 0.001251, 0.1995, 0.8303, 0.1822, 0.8375, 0.3567, 0.9925, 0.3559, 0.9888, 0.5483, 0.9173, 0.568, 0.9416, 0.357, 0.9966, 0.3567, 0.9925, 0.568, 0.9416, 0.5886, 0.9724, 0.2887, 0.9958, 0.2886, 0.9999, 0.04951, 0.9678, 0.07168, 0.9374, 0.2894, 0.992, 0.2887, 0.9958, 0.07168, 0.9374, 0.0925, 0.9133, 0.2905, 0.9885, 0.2894, 0.992, 0.0925, 0.9133, 0.1125, 0.8938, 0.292, 0.9853, 0.2905, 0.9885, 0.1125, 0.8938, 0.1318, 0.8779, 0.2937, 0.9825, 0.292, 0.9853, 0.1318, 0.8779, 0.1504, 0.8648, 0.2957, 0.9799, 0.2937, 0.9825, 0.1504, 0.8648, 0.1684, 0.8539, 0.2979, 0.9776, 0.2957, 0.9799, 0.1684, 0.8539, 0.1857, 0.8449, 0.3002, 0.9755, 0.2979, 0.9776, 0.1857, 0.8449, 0.2024, 0.8374, 0.3026, 0.9737, 0.3002, 0.9755, 0.2024, 0.8374, 0.2186, 0.8313, 0.3052, 0.9721, 0.3026, 0.9737, 0.2186, 0.8313, 0.2344, 0.8262, 0.3078, 0.9707, 0.3052, 0.9721, 0.2344, 0.8262, 0.2497, 0.8222, 0.3105, 0.9696, 0.3078, 0.9707, 0.2497, 0.8222, 0.2648, 0.8191, 0.3133, 0.9687, 0.3105, 0.9696, 0.2648, 0.8191, 0.2796, 0.8167, 0.3161, 0.968, 0.3133, 0.9687, 0.2796, 0.8167, 0.2942, 0.8151, 0.3189, 0.9676, 0.3161, 0.968, 0.2942, 0.8151, 0.3087, 0.8143, 0.3218, 0.9673, 0.3189, 0.9676, 0.3087, 0.8143, 0.3231, 0.8141, 0.3246, 0.9673, 0.3218, 0.9673, 0.3231, 0.8141, 0.3374, 0.8146, 0.3275, 0.9675, 0.3246, 0.9673, 0.3374, 0.8146, 0.3518, 0.8158, 0.3303, 0.9678, 0.3275, 0.9675, 0.3518, 0.8158, 0.3663, 0.8177, 0.3332, 0.9685, 0.3303, 0.9678, 0.3663, 0.8177, 0.381, 0.8203, 0.336, 0.9693, 0.3332, 0.9685, 0.381, 0.8203, 0.3958, 0.8238, 0.3387, 0.9704, 0.336, 0.9693, 0.3958, 0.8238, 0.4109, 0.8281, 0.3414, 0.9717, 0.3387, 0.9704, 0.4109, 0.8281, 0.4264, 0.8334, 0.344, 0.9733, 0.3414, 0.9717, 0.4264, 0.8334, 0.4423, 0.8399, 0.3465, 0.9752, 0.344, 0.9733, 0.4423, 0.8399, 0.4585, 0.8476, 0.3488, 0.9773, 0.3465, 0.9752, 0.4585, 0.8476, 0.4753, 0.8569, 0.351, 0.9797, 0.3488, 0.9773, 0.4753, 0.8569, 0.4927, 0.868, 0.3529, 0.9824, 0.351, 0.9797, 0.4927, 0.868, 0.5106, 0.8814, 0.3546, 0.9854, 0.3529, 0.9824, 0.5106, 0.8814, 0.5292, 0.8976, 0.3559, 0.9888, 0.3546, 0.9854, 0.5292, 0.8976, 0.5483, 0.9173, 0.3469, 0.991, 0.3462, 0.9888, 0.3546, 0.9854, 0.3559, 0.9888, 0.3462, 0.9888, 0.3452, 0.9868, 0.3529, 0.9824, 0.3546, 0.9854, 0.3452, 0.9868, 0.3439, 0.9849, 0.351, 0.9797, 0.3529, 0.9824, 0.3439, 0.9849, 0.3424, 0.9832, 0.3488, 0.9773, 0.351, 0.9797, 0.3424, 0.9832, 0.3409, 0.9816, 0.3465, 0.9752, 0.3488, 0.9773, 0.3409, 0.9816, 0.3391, 0.9803, 0.344, 0.9733, 0.3465, 0.9752, 0.3391, 0.9803, 0.3371, 0.9791, 0.3414, 0.9717, 0.344, 0.9733, 0.3371, 0.9791, 0.3351, 0.9782, 0.3387, 0.9704, 0.3414, 0.9717, 0.3351, 0.9782, 0.3331, 0.9772, 0.336, 0.9693, 0.3387, 0.9704, 0.3331, 0.9772, 0.331, 0.9766, 0.3332, 0.9685, 0.336, 0.9693, 0.331, 0.9766, 0.3288, 0.9762, 0.3303, 0.9678, 0.3332, 0.9685, 0.3288, 0.9762, 0.3266, 0.9758, 0.3275, 0.9675, 0.3303, 0.9678, 0.3266, 0.9758, 0.3244, 0.9757, 0.3246, 0.9673, 0.3275, 0.9675, 0.3244, 0.9757, 0.3221, 0.9756, 0.3218, 0.9673, 0.3246, 0.9673, 0.3221, 0.9756, 0.32, 0.9759, 0.3189, 0.9676, 0.3218, 0.9673, 0.32, 0.9759, 0.3178, 0.9763, 0.3161, 0.968, 0.3189, 0.9676, 0.3178, 0.9763, 0.3156, 0.9768, 0.3133, 0.9687, 0.3161, 0.968, 0.3156, 0.9768, 0.3135, 0.9775, 0.3105, 0.9696, 0.3133, 0.9687, 0.3135, 0.9775, 0.3115, 0.9785, 0.3078, 0.9707, 0.3105, 0.9696, 0.3115, 0.9785, 0.3094, 0.9795, 0.3052, 0.9721, 0.3078, 0.9707, 0.3094, 0.9795, 0.3076, 0.9807, 0.3026, 0.9737, 0.3052, 0.9721, 0.3076, 0.9807, 0.3058, 0.9822, 0.3002, 0.9755, 0.3026, 0.9737, 0.3058, 0.9822, 0.3041, 0.9837, 0.2979, 0.9776, 0.3002, 0.9755, 0.3041, 0.9837, 0.3026, 0.9854, 0.2957, 0.9799, 0.2979, 0.9776, 0.3026, 0.9854, 0.3012, 0.9872, 0.2937, 0.9825, 0.2957, 0.9799, 0.3012, 0.9872, 0.3001, 0.9893, 0.292, 0.9853, 0.2937, 0.9825, 0.3001, 0.9893, 0.2992, 0.9914, 0.2905, 0.9885, 0.292, 0.9853, 0.2992, 0.9914, 0.2986, 0.9936, 0.2894, 0.992, 0.2905, 0.9885, 0.2986, 0.9936, 0.2984, 0.996, 0.2887, 0.9958, 0.2894, 0.992, 0.2984, 0.996, 0.2986, 0.9984, 0.2886, 0.9999, 0.2887, 0.9958, 0.3473, 0.9956, 0.3473, 0.9932, 0.3567, 0.9925, 0.357, 0.9966, 0.3473, 0.9932, 0.3469, 0.991, 0.3559, 0.9888, 0.3567, 0.9925])
_uv.active_render = True
_uv = me_circle_003.uv_layers.new(name='Lightmap')
_uv.uv.foreach_set('vector', [0.1822, 0.8375, 0.1995, 0.8303, 0.2009, 0.8338, 0.1839, 0.8412, 0.3974, 0.8173, 0.413, 0.8215, 0.412, 0.8248, 0.3966, 0.8205, 0.1995, 0.8303, 0.2162, 0.8244, 0.2174, 0.8278, 0.2009, 0.8338, 0.413, 0.8215, 0.4289, 0.8267, 0.4277, 0.83, 0.412, 0.8248, 0.2162, 0.8244, 0.2324, 0.8195, 0.2334, 0.8228, 0.2174, 0.8278, 0.4289, 0.8267, 0.4452, 0.8329, 0.4438, 0.8364, 0.4277, 0.83, 0.2324, 0.8195, 0.2482, 0.8156, 0.249, 0.8189, 0.2334, 0.8228, 0.4452, 0.8329, 0.4621, 0.8405, 0.4604, 0.844, 0.4438, 0.8364, 0.2482, 0.8156, 0.2636, 0.8126, 0.2642, 0.8158, 0.249, 0.8189, 0.5576, 0.9086, 0.5795, 0.9326, 0.5738, 0.9372, 0.553, 0.913, 0.4621, 0.8405, 0.4796, 0.8495, 0.4775, 0.8532, 0.4604, 0.844, 0.2636, 0.8126, 0.2788, 0.8104, 0.2792, 0.8135, 0.2642, 0.8158, 0.5795, 0.9326, 0.6028, 0.9622, 0.5961, 0.9678, 0.5738, 0.9372, 0.4796, 0.8495, 0.4978, 0.8603, 0.4953, 0.8642, 0.4775, 0.8532, 0.2788, 0.8104, 0.2937, 0.8089, 0.2939, 0.812, 0.2792, 0.8135, 0.03565, 0.9565, 0.06041, 0.9278, 0.06589, 0.9326, 0.04201, 0.9625, 0.4978, 0.8603, 0.5168, 0.8734, 0.5138, 0.8774, 0.4953, 0.8642, 0.2937, 0.8089, 0.3084, 0.8081, 0.3086, 0.8111, 0.2939, 0.812, 0.06041, 0.9278, 0.08334, 0.9043, 0.08783, 0.9088, 0.06589, 0.9326, 0.5168, 0.8734, 0.5367, 0.8892, 0.533, 0.8934, 0.5138, 0.8774, 0.3084, 0.8081, 0.3231, 0.8079, 0.3231, 0.811, 0.3086, 0.8111, 0.08334, 0.9043, 0.1051, 0.8852, 0.1087, 0.8895, 0.08783, 0.9088, 0.5367, 0.8892, 0.5576, 0.9086, 0.553, 0.913, 0.533, 0.8934, 0.3231, 0.8079, 0.3378, 0.8084, 0.3376, 0.8115, 0.3231, 0.811, 0.1051, 0.8852, 0.1257, 0.8696, 0.1287, 0.8737, 0.1087, 0.8895, 0.3378, 0.8084, 0.3525, 0.8096, 0.3522, 0.8126, 0.3376, 0.8115, 0.1257, 0.8696, 0.1454, 0.8568, 0.1479, 0.8608, 0.1287, 0.8737, 0.3525, 0.8096, 0.3673, 0.8114, 0.3668, 0.8145, 0.3522, 0.8126, 0.1454, 0.8568, 0.1642, 0.8463, 0.1662, 0.8501, 0.1479, 0.8608, 0.3673, 0.8114, 0.3822, 0.814, 0.3816, 0.8171, 0.3668, 0.8145, 0.1642, 0.8463, 0.1822, 0.8375, 0.1839, 0.8412, 0.1662, 0.8501, 0.3822, 0.814, 0.3974, 0.8173, 0.3966, 0.8205, 0.3816, 0.8171, 0.568, 0.9416, 0.5483, 0.9173, 0.553, 0.913, 0.5738, 0.9372, 0.5886, 0.9724, 0.568, 0.9416, 0.5738, 0.9372, 0.5961, 0.9678, 0.07168, 0.9374, 0.04951, 0.9678, 0.04201, 0.9625, 0.06589, 0.9326, 0.0925, 0.9133, 0.07168, 0.9374, 0.06589, 0.9326, 0.08783, 0.9088, 0.1125, 0.8938, 0.0925, 0.9133, 0.08783, 0.9088, 0.1087, 0.8895, 0.1318, 0.8779, 0.1125, 0.8938, 0.1087, 0.8895, 0.1287, 0.8737, 0.1504, 0.8648, 0.1318, 0.8779, 0.1287, 0.8737, 0.1479, 0.8608, 0.1684, 0.8539, 0.1504, 0.8648, 0.1479, 0.8608, 0.1662, 0.8501, 0.1857, 0.8449, 0.1684, 0.8539, 0.1662, 0.8501, 0.1839, 0.8412, 0.2024, 0.8374, 0.1857, 0.8449, 0.1839, 0.8412, 0.2009, 0.8338, 0.2186, 0.8313, 0.2024, 0.8374, 0.2009, 0.8338, 0.2174, 0.8278, 0.2344, 0.8262, 0.2186, 0.8313, 0.2174, 0.8278, 0.2334, 0.8228, 0.2497, 0.8222, 0.2344, 0.8262, 0.2334, 0.8228, 0.249, 0.8189, 0.2648, 0.8191, 0.2497, 0.8222, 0.249, 0.8189, 0.2642, 0.8158, 0.2796, 0.8167, 0.2648, 0.8191, 0.2642, 0.8158, 0.2792, 0.8135, 0.2942, 0.8151, 0.2796, 0.8167, 0.2792, 0.8135, 0.2939, 0.812, 0.3087, 0.8143, 0.2942, 0.8151, 0.2939, 0.812, 0.3086, 0.8111, 0.3231, 0.8141, 0.3087, 0.8143, 0.3086, 0.8111, 0.3231, 0.811, 0.3374, 0.8146, 0.3231, 0.8141, 0.3231, 0.811, 0.3376, 0.8115, 0.3518, 0.8158, 0.3374, 0.8146, 0.3376, 0.8115, 0.3522, 0.8126, 0.3663, 0.8177, 0.3518, 0.8158, 0.3522, 0.8126, 0.3668, 0.8145, 0.381, 0.8203, 0.3663, 0.8177, 0.3668, 0.8145, 0.3816, 0.8171, 0.3958, 0.8238, 0.381, 0.8203, 0.3816, 0.8171, 0.3966, 0.8205, 0.4109, 0.8281, 0.3958, 0.8238, 0.3966, 0.8205, 0.412, 0.8248, 0.4264, 0.8334, 0.4109, 0.8281, 0.412, 0.8248, 0.4277, 0.83, 0.4423, 0.8399, 0.4264, 0.8334, 0.4277, 0.83, 0.4438, 0.8364, 0.4585, 0.8476, 0.4423, 0.8399, 0.4438, 0.8364, 0.4604, 0.844, 0.4753, 0.8569, 0.4585, 0.8476, 0.4604, 0.844, 0.4775, 0.8532, 0.4927, 0.868, 0.4753, 0.8569, 0.4775, 0.8532, 0.4953, 0.8642, 0.5106, 0.8814, 0.4927, 0.868, 0.4953, 0.8642, 0.5138, 0.8774, 0.5292, 0.8976, 0.5106, 0.8814, 0.5138, 0.8774, 0.533, 0.8934, 0.5483, 0.9173, 0.5292, 0.8976, 0.533, 0.8934, 0.553, 0.913, 0.4144, 0.001945, 0.4349, 0.002559, 0.3974, 0.8173, 0.3822, 0.814, 0.1273, 0.002197, 0.148, 0.001694, 0.1822, 0.8375, 0.1642, 0.8463, 0.3939, 0.001415, 0.4144, 0.001945, 0.3822, 0.814, 0.3673, 0.8114, 0.1066, 0.002755, 0.1273, 0.002197, 0.1642, 0.8463, 0.1454, 0.8568, 0.3734, 0.0009723, 0.3939, 0.001415, 0.3673, 0.8114, 0.3525, 0.8096, 0.08578, 0.003366, 0.1066, 0.002755, 0.1454, 0.8568, 0.1257, 0.8696, 0.353, 0.0006173, 0.3734, 0.0009723, 0.3525, 0.8096, 0.3378, 0.8084, 0.06478, 0.004027, 0.08578, 0.003366, 0.1257, 0.8696, 0.1051, 0.8852, 0.3325, 0.0003513, 0.353, 0.0006173, 0.3378, 0.8084, 0.3231, 0.8079, 0.5998, 0.01008, 0.6208, 0.01129, 0.5576, 0.9086, 0.5367, 0.8892, 0.04356, 0.004738, 0.06478, 0.004027, 0.1051, 0.8852, 0.08334, 0.9043, 0.312, 0.000174, 0.3325, 0.0003513, 0.3231, 0.8079, 0.3084, 0.8081, 0.579, 0.00892, 0.5998, 0.01008, 0.5367, 0.8892, 0.5168, 0.8734, 0.02204, 0.005499, 0.04356, 0.004738, 0.08334, 0.9043, 0.06041, 0.9278, 0.2916, 8.467e-05, 0.312, 0.000174, 0.3084, 0.8081, 0.2937, 0.8089, 0.5582, 0.007819, 0.579, 0.00892, 0.5168, 0.8734, 0.4978, 0.8603, 8.144e-05, 0.00632, 0.02204, 0.005499, 0.06041, 0.9278, 0.03565, 0.9565, 0.2711, 8.144e-05, 0.2916, 8.467e-05, 0.2937, 0.8089, 0.2788, 0.8104, 0.5376, 0.006775, 0.5582, 0.007819, 0.4978, 0.8603, 0.4796, 0.8495, 0.642, 0.01256, 0.6635, 0.01389, 0.6028, 0.9622, 0.5795, 0.9326, 0.2506, 0.000162, 0.2711, 8.144e-05, 0.2788, 0.8104, 0.2636, 0.8126, 0.517, 0.005792, 0.5376, 0.006775, 0.4796, 0.8495, 0.4621, 0.8405, 0.6208, 0.01129, 0.642, 0.01256, 0.5795, 0.9326, 0.5576, 0.9086, 0.2301, 0.0003231, 0.2506, 0.000162, 0.2636, 0.8126, 0.2482, 0.8156, 0.4964, 0.004875, 0.517, 0.005792, 0.4621, 0.8405, 0.4452, 0.8329, 0.2096, 0.0005611, 0.2301, 0.0003231, 0.2482, 0.8156, 0.2324, 0.8195, 0.4759, 0.004028, 0.4964, 0.004875, 0.4452, 0.8329, 0.4289, 0.8267, 0.1891, 0.0008719, 0.2096, 0.0005611, 0.2324, 0.8195, 0.2162, 0.8244, 0.4554, 0.003255, 0.4759, 0.004028, 0.4289, 0.8267, 0.413, 0.8215, 0.1686, 0.001251, 0.1891, 0.0008719, 0.2162, 0.8244, 0.1995, 0.8303, 0.4349, 0.002559, 0.4554, 0.003255, 0.413, 0.8215, 0.3974, 0.8173, 0.148, 0.001694, 0.1686, 0.001251, 0.1995, 0.8303, 0.1822, 0.8375, 0.3567, 0.9925, 0.3559, 0.9888, 0.5483, 0.9173, 0.568, 0.9416, 0.357, 0.9966, 0.3567, 0.9925, 0.568, 0.9416, 0.5886, 0.9724, 0.2887, 0.9958, 0.2886, 0.9999, 0.04951, 0.9678, 0.07168, 0.9374, 0.2894, 0.992, 0.2887, 0.9958, 0.07168, 0.9374, 0.0925, 0.9133, 0.2905, 0.9885, 0.2894, 0.992, 0.0925, 0.9133, 0.1125, 0.8938, 0.292, 0.9853, 0.2905, 0.9885, 0.1125, 0.8938, 0.1318, 0.8779, 0.2937, 0.9825, 0.292, 0.9853, 0.1318, 0.8779, 0.1504, 0.8648, 0.2957, 0.9799, 0.2937, 0.9825, 0.1504, 0.8648, 0.1684, 0.8539, 0.2979, 0.9776, 0.2957, 0.9799, 0.1684, 0.8539, 0.1857, 0.8449, 0.3002, 0.9755, 0.2979, 0.9776, 0.1857, 0.8449, 0.2024, 0.8374, 0.3026, 0.9737, 0.3002, 0.9755, 0.2024, 0.8374, 0.2186, 0.8313, 0.3052, 0.9721, 0.3026, 0.9737, 0.2186, 0.8313, 0.2344, 0.8262, 0.3078, 0.9707, 0.3052, 0.9721, 0.2344, 0.8262, 0.2497, 0.8222, 0.3105, 0.9696, 0.3078, 0.9707, 0.2497, 0.8222, 0.2648, 0.8191, 0.3133, 0.9687, 0.3105, 0.9696, 0.2648, 0.8191, 0.2796, 0.8167, 0.3161, 0.968, 0.3133, 0.9687, 0.2796, 0.8167, 0.2942, 0.8151, 0.3189, 0.9676, 0.3161, 0.968, 0.2942, 0.8151, 0.3087, 0.8143, 0.3218, 0.9673, 0.3189, 0.9676, 0.3087, 0.8143, 0.3231, 0.8141, 0.3246, 0.9673, 0.3218, 0.9673, 0.3231, 0.8141, 0.3374, 0.8146, 0.3275, 0.9675, 0.3246, 0.9673, 0.3374, 0.8146, 0.3518, 0.8158, 0.3303, 0.9678, 0.3275, 0.9675, 0.3518, 0.8158, 0.3663, 0.8177, 0.3332, 0.9685, 0.3303, 0.9678, 0.3663, 0.8177, 0.381, 0.8203, 0.336, 0.9693, 0.3332, 0.9685, 0.381, 0.8203, 0.3958, 0.8238, 0.3387, 0.9704, 0.336, 0.9693, 0.3958, 0.8238, 0.4109, 0.8281, 0.3414, 0.9717, 0.3387, 0.9704, 0.4109, 0.8281, 0.4264, 0.8334, 0.344, 0.9733, 0.3414, 0.9717, 0.4264, 0.8334, 0.4423, 0.8399, 0.3465, 0.9752, 0.344, 0.9733, 0.4423, 0.8399, 0.4585, 0.8476, 0.3488, 0.9773, 0.3465, 0.9752, 0.4585, 0.8476, 0.4753, 0.8569, 0.351, 0.9797, 0.3488, 0.9773, 0.4753, 0.8569, 0.4927, 0.868, 0.3529, 0.9824, 0.351, 0.9797, 0.4927, 0.868, 0.5106, 0.8814, 0.3546, 0.9854, 0.3529, 0.9824, 0.5106, 0.8814, 0.5292, 0.8976, 0.3559, 0.9888, 0.3546, 0.9854, 0.5292, 0.8976, 0.5483, 0.9173, 0.3469, 0.991, 0.3462, 0.9888, 0.3546, 0.9854, 0.3559, 0.9888, 0.3462, 0.9888, 0.3452, 0.9868, 0.3529, 0.9824, 0.3546, 0.9854, 0.3452, 0.9868, 0.3439, 0.9849, 0.351, 0.9797, 0.3529, 0.9824, 0.3439, 0.9849, 0.3424, 0.9832, 0.3488, 0.9773, 0.351, 0.9797, 0.3424, 0.9832, 0.3409, 0.9816, 0.3465, 0.9752, 0.3488, 0.9773, 0.3409, 0.9816, 0.3391, 0.9803, 0.344, 0.9733, 0.3465, 0.9752, 0.3391, 0.9803, 0.3371, 0.9791, 0.3414, 0.9717, 0.344, 0.9733, 0.3371, 0.9791, 0.3351, 0.9782, 0.3387, 0.9704, 0.3414, 0.9717, 0.3351, 0.9782, 0.3331, 0.9772, 0.336, 0.9693, 0.3387, 0.9704, 0.3331, 0.9772, 0.331, 0.9766, 0.3332, 0.9685, 0.336, 0.9693, 0.331, 0.9766, 0.3288, 0.9762, 0.3303, 0.9678, 0.3332, 0.9685, 0.3288, 0.9762, 0.3266, 0.9758, 0.3275, 0.9675, 0.3303, 0.9678, 0.3266, 0.9758, 0.3244, 0.9757, 0.3246, 0.9673, 0.3275, 0.9675, 0.3244, 0.9757, 0.3221, 0.9756, 0.3218, 0.9673, 0.3246, 0.9673, 0.3221, 0.9756, 0.32, 0.9759, 0.3189, 0.9676, 0.3218, 0.9673, 0.32, 0.9759, 0.3178, 0.9763, 0.3161, 0.968, 0.3189, 0.9676, 0.3178, 0.9763, 0.3156, 0.9768, 0.3133, 0.9687, 0.3161, 0.968, 0.3156, 0.9768, 0.3135, 0.9775, 0.3105, 0.9696, 0.3133, 0.9687, 0.3135, 0.9775, 0.3115, 0.9785, 0.3078, 0.9707, 0.3105, 0.9696, 0.3115, 0.9785, 0.3094, 0.9795, 0.3052, 0.9721, 0.3078, 0.9707, 0.3094, 0.9795, 0.3076, 0.9807, 0.3026, 0.9737, 0.3052, 0.9721, 0.3076, 0.9807, 0.3058, 0.9822, 0.3002, 0.9755, 0.3026, 0.9737, 0.3058, 0.9822, 0.3041, 0.9837, 0.2979, 0.9776, 0.3002, 0.9755, 0.3041, 0.9837, 0.3026, 0.9854, 0.2957, 0.9799, 0.2979, 0.9776, 0.3026, 0.9854, 0.3012, 0.9872, 0.2937, 0.9825, 0.2957, 0.9799, 0.3012, 0.9872, 0.3001, 0.9893, 0.292, 0.9853, 0.2937, 0.9825, 0.3001, 0.9893, 0.2992, 0.9914, 0.2905, 0.9885, 0.292, 0.9853, 0.2992, 0.9914, 0.2986, 0.9936, 0.2894, 0.992, 0.2905, 0.9885, 0.2986, 0.9936, 0.2984, 0.996, 0.2887, 0.9958, 0.2894, 0.992, 0.2984, 0.996, 0.2986, 0.9984, 0.2886, 0.9999, 0.2887, 0.9958, 0.3473, 0.9956, 0.3473, 0.9932, 0.3567, 0.9925, 0.357, 0.9966, 0.3473, 0.9932, 0.3469, 0.991, 0.3559, 0.9888, 0.3567, 0.9925])
me_circle_003.use_remesh_preserve_volume = False
me_circle_003.use_remesh_preserve_attributes = False
me_circle_003.use_mirror_vertex_groups = False
me_circle_003.update()
me_circle_002 = bpy.data.meshes.new('Circle.002')
me_circle_002.from_pydata([(-1.327e-08, 0.861, 0.1222), (-0.168, 0.8444, 0.1222), (-0.3295, 0.7954, 0.1222), (-0.4783, 0.7159, 0.1222), (-0.6088, 0.6088, 0.1222), (-0.7159, 0.4783, 0.1222), (-0.7954, 0.3295, 0.1222), (-0.8444, 0.168, 0.1222), (-0.861, 1.048e-07, 0.1222), (-0.8444, -0.168, 0.1222), (-0.7954, -0.3295, 0.1222), (-0.7159, -0.4783, 0.1222), (-0.6088, -0.6088, 0.1222), (-0.4783, -0.7159, 0.1222), (-0.3295, -0.7954, 0.1222), (-0.168, -0.8444, 0.1222), (2.673e-07, -0.861, 0.1222), (0.168, -0.8444, 0.1222), (0.3295, -0.7954, 0.1222), (0.4783, -0.7159, 0.1222), (0.6088, -0.6088, 0.1222), (0.7159, -0.4783, 0.1222), (0.7954, -0.3295, 0.1222), (0.8444, -0.168, 0.1222), (0.861, 8.711e-07, 0.1222), (0.8444, 0.168, 0.1222), (0.7954, 0.3295, 0.1222), (0.7159, 0.4783, 0.1222), (0.6088, 0.6088, 0.1222), (0.4783, 0.7159, 0.1222), (0.3295, 0.7954, 0.1222), (0.168, 0.8444, 0.1222), (-0.04701, 0.2363, 0.0), (2.852e-07, 0.241, 0.0), (-0.09221, 0.2226, 0.0), (-0.1339, 0.2003, 0.0), (-0.1704, 0.1704, 0.0), (-0.2003, 0.1339, 0.0), (-0.2226, 0.09221, 0.0), (-0.2363, 0.04701, 0.0), (-0.241, -5.922e-08, 0.0), (-0.2363, -0.04701, 0.0), (-0.2226, -0.09221, 0.0), (-0.2003, -0.1339, 0.0), (-0.1704, -0.1704, 0.0), (-0.1339, -0.2003, 0.0), (-0.09221, -0.2226, 0.0), (-0.04701, -0.2363, 0.0), (9.077e-08, -0.241, 0.0), (0.04701, -0.2363, 0.0), (0.09221, -0.2226, 0.0), (0.1339, -0.2003, 0.0), (0.1704, -0.1704, 0.0), (0.2003, -0.1339, 0.0), (0.2226, -0.09221, 0.0), (0.2363, -0.04701, 0.0), (0.241, 1.513e-07, 0.0), (0.2363, 0.04701, 0.0), (0.2226, 0.09221, 0.0), (0.2003, 0.1339, 0.0), (0.1704, 0.1704, 0.0), (0.1339, 0.2003, 0.0), (0.09221, 0.2226, 0.0), (0.04701, 0.2363, 0.0), (-0.1576, 0.7922, 0.1222), (7.048e-09, 0.8077, 0.1222), (-0.3091, 0.7463, 0.1222), (-0.4488, 0.6716, 0.1222), (-0.5712, 0.5712, 0.1222), (-0.6716, 0.4488, 0.1222), (-0.7463, 0.3091, 0.1222), (-0.7922, 0.1576, 0.1222), (-0.8077, 9.658e-08, 0.1222), (-0.7922, -0.1576, 0.1222), (-0.7463, -0.3091, 0.1222), (-0.6716, -0.4488, 0.1222), (-0.5712, -0.5712, 0.1222), (-0.4488, -0.6716, 0.1222), (-0.3091, -0.7463, 0.1222), (-0.1576, -0.7922, 0.1222), (2.509e-07, -0.8077, 0.1222), (0.1576, -0.7922, 0.1222), (0.3091, -0.7463, 0.1222), (0.4488, -0.6716, 0.1222), (0.5712, -0.5712, 0.1222), (0.6716, -0.4488, 0.1222), (0.7463, -0.3091, 0.1222), (0.7922, -0.1576, 0.1222), (0.8077, 8.225e-07, 0.1222), (0.7922, 0.1576, 0.1222), (0.7463, 0.3091, 0.1222), (0.6716, 0.4488, 0.1222), (0.5712, 0.5712, 0.1222), (0.4488, 0.6716, 0.1222), (0.3091, 0.7463, 0.1222), (0.1576, 0.7922, 0.1222), (-0.05797, 0.2915, 0.0), (2.876e-07, 0.2972, 0.0), (-0.1137, 0.2745, 0.0), (-0.1651, 0.2471, 0.0), (-0.2101, 0.2101, 0.0), (-0.2471, 0.1651, 0.0), (-0.2745, 0.1137, 0.0), (-0.2915, 0.05797, 0.0), (-0.2972, -3.477e-08, 0.0), (-0.2915, -0.05797, 0.0), (-0.2745, -0.1137, 0.0), (-0.2471, -0.1651, 0.0), (-0.2101, -0.2101, 0.0), (-0.1651, -0.2471, 0.0), (-0.1137, -0.2745, 0.0), (-0.05797, -0.2915, 0.0), (9.571e-08, -0.2972, 0.0), (0.05797, -0.2915, 0.0), (0.1137, -0.2745, 0.0), (0.1651, -0.2471, 0.0), (0.2101, -0.2101, 0.0), (0.2471, -0.1651, 0.0), (0.2745, -0.1137, 0.0), (0.2915, -0.05797, 0.0), (0.2972, 2.805e-07, 0.0), (0.2915, 0.05797, 0.0), (0.2745, 0.1137, 0.0), (0.2471, 0.1651, 0.0), (0.2101, 0.2101, 0.0), (0.1651, 0.2471, 0.0), (0.1137, 0.2745, 0.0), (0.05797, 0.2915, 0.0), (-0.05576, 0.2803, 0.0), (2.877e-07, 0.2858, 0.0), (-0.1094, 0.264, 0.0), (-0.1588, 0.2376, 0.0), (-0.2021, 0.2021, 0.0), (-0.2376, 0.1588, 0.0), (-0.264, 0.1094, 0.0), (-0.2803, 0.05576, 0.0), (-0.2858, -4.013e-08, 0.0), (-0.2803, -0.05576, 0.0), (-0.264, -0.1094, 0.0), (-0.2376, -0.1588, 0.0), (-0.2021, -0.2021, 0.0), (-0.1588, -0.2376, 0.0), (-0.1094, -0.264, 0.0), (-0.05576, -0.2803, 0.0), (9.509e-08, -0.2858, 0.0), (0.05576, -0.2803, 0.0), (0.1094, -0.264, 0.0), (0.1588, -0.2376, 0.0), (0.2021, -0.2021, 0.0), (0.2376, -0.1588, 0.0), (0.264, -0.1094, 0.0), (0.2803, -0.05576, 0.0), (0.2858, 2.544e-07, 0.0), (0.2803, 0.05576, 0.0), (0.264, 0.1094, 0.0), (0.2376, 0.1588, 0.0), (0.2021, 0.2021, 0.0), (0.1588, 0.2376, 0.0), (0.1094, 0.264, 0.0), (0.05576, 0.2803, 0.0), (-0.05326, 0.2678, 0.0), (2.869e-07, 0.273, 0.0), (-0.1045, 0.2522, 0.0), (-0.1517, 0.227, 0.0), (-0.1931, 0.1931, 0.0), (-0.227, 0.1517, 0.0), (-0.2522, 0.1045, 0.0), (-0.2678, 0.05326, 0.0), (-0.273, -4.554e-08, 0.0), (-0.2678, -0.05326, 0.0), (-0.2522, -0.1045, 0.0), (-0.227, -0.1517, 0.0), (-0.1931, -0.1931, 0.0), (-0.1517, -0.227, 0.0), (-0.1045, -0.2522, 0.0), (-0.05326, -0.2678, 0.0), (9.389e-08, -0.273, 0.0), (0.05326, -0.2678, 0.0), (0.1045, -0.2522, 0.0), (0.1517, -0.227, 0.0), (0.1931, -0.1931, 0.0), (0.227, -0.1517, 0.0), (0.2522, -0.1045, 0.0), (0.2678, -0.05326, 0.0), (0.273, 2.258e-07, 0.0), (0.2678, 0.05326, 0.0), (0.2522, 0.1045, 0.0), (0.227, 0.1517, 0.0), (0.1931, 0.1931, 0.0), (0.1517, 0.227, 0.0), (0.1045, 0.2522, 0.0), (0.05326, 0.2678, 0.0)], [], [(64, 65, 0, 1), (66, 64, 1, 2), (67, 66, 2, 3), (68, 67, 3, 4), (69, 68, 4, 5), (70, 69, 5, 6), (71, 70, 6, 7), (72, 71, 7, 8), (73, 72, 8, 9), (74, 73, 9, 10), (75, 74, 10, 11), (76, 75, 11, 12), (77, 76, 12, 13), (78, 77, 13, 14), (79, 78, 14, 15), (80, 79, 15, 16), (81, 80, 16, 17), (82, 81, 17, 18), (83, 82, 18, 19), (84, 83, 19, 20), (85, 84, 20, 21), (86, 85, 21, 22), (87, 86, 22, 23), (88, 87, 23, 24), (89, 88, 24, 25), (90, 89, 25, 26), (91, 90, 26, 27), (92, 91, 27, 28), (93, 92, 28, 29), (94, 93, 29, 30), (95, 94, 30, 31), (65, 95, 31, 0), (96, 97, 65, 64), (98, 96, 64, 66), (99, 98, 66, 67), (100, 99, 67, 68), (101, 100, 68, 69), (102, 101, 69, 70), (103, 102, 70, 71), (104, 103, 71, 72), (105, 104, 72, 73), (106, 105, 73, 74), (107, 106, 74, 75), (108, 107, 75, 76), (109, 108, 76, 77), (110, 109, 77, 78), (111, 110, 78, 79), (112, 111, 79, 80), (113, 112, 80, 81), (114, 113, 81, 82), (115, 114, 82, 83), (116, 115, 83, 84), (117, 116, 84, 85), (118, 117, 85, 86), (119, 118, 86, 87), (120, 119, 87, 88), (121, 120, 88, 89), (122, 121, 89, 90), (123, 122, 90, 91), (124, 123, 91, 92), (125, 124, 92, 93), (126, 125, 93, 94), (127, 126, 94, 95), (97, 127, 95, 65), (128, 129, 97, 96), (130, 128, 96, 98), (131, 130, 98, 99), (132, 131, 99, 100), (133, 132, 100, 101), (134, 133, 101, 102), (135, 134, 102, 103), (136, 135, 103, 104), (137, 136, 104, 105), (138, 137, 105, 106), (139, 138, 106, 107), (140, 139, 107, 108), (141, 140, 108, 109), (142, 141, 109, 110), (143, 142, 110, 111), (144, 143, 111, 112), (145, 144, 112, 113), (146, 145, 113, 114), (147, 146, 114, 115), (148, 147, 115, 116), (149, 148, 116, 117), (150, 149, 117, 118), (151, 150, 118, 119), (152, 151, 119, 120), (153, 152, 120, 121), (154, 153, 121, 122), (155, 154, 122, 123), (156, 155, 123, 124), (157, 156, 124, 125), (158, 157, 125, 126), (159, 158, 126, 127), (129, 159, 127, 97), (160, 161, 129, 128), (162, 160, 128, 130), (163, 162, 130, 131), (164, 163, 131, 132), (165, 164, 132, 133), (166, 165, 133, 134), (167, 166, 134, 135), (168, 167, 135, 136), (169, 168, 136, 137), (170, 169, 137, 138), (171, 170, 138, 139), (172, 171, 139, 140), (173, 172, 140, 141), (174, 173, 141, 142), (175, 174, 142, 143), (176, 175, 143, 144), (177, 176, 144, 145), (178, 177, 145, 146), (179, 178, 146, 147), (180, 179, 147, 148), (181, 180, 148, 149), (182, 181, 149, 150), (183, 182, 150, 151), (184, 183, 151, 152), (185, 184, 152, 153), (186, 185, 153, 154), (187, 186, 154, 155), (188, 187, 155, 156), (189, 188, 156, 157), (190, 189, 157, 158), (191, 190, 158, 159), (161, 191, 159, 129), (32, 33, 161, 160), (34, 32, 160, 162), (35, 34, 162, 163), (36, 35, 163, 164), (37, 36, 164, 165), (38, 37, 165, 166), (39, 38, 166, 167), (40, 39, 167, 168), (41, 40, 168, 169), (42, 41, 169, 170), (43, 42, 170, 171), (44, 43, 171, 172), (45, 44, 172, 173), (46, 45, 173, 174), (47, 46, 174, 175), (48, 47, 175, 176), (49, 48, 176, 177), (50, 49, 177, 178), (51, 50, 178, 179), (52, 51, 179, 180), (53, 52, 180, 181), (54, 53, 181, 182), (55, 54, 182, 183), (56, 55, 183, 184), (57, 56, 184, 185), (58, 57, 185, 186), (59, 58, 186, 187), (60, 59, 187, 188), (61, 60, 188, 189), (62, 61, 189, 190), (63, 62, 190, 191), (33, 63, 191, 161)])
me_circle_002.polygons.foreach_set('use_smooth', [True] * 160)
_uv = me_circle_002.uv_layers.new(name='Albedo')
_uv.uv.foreach_set('vector', [0.8657, 0.3891, 0.837, 0.3199, 0.8592, 0.308, 0.8898, 0.3818, 0.8803, 0.4625, 0.8657, 0.3891, 0.8898, 0.3818, 0.9054, 0.4601, 0.8803, 0.5375, 0.8803, 0.4625, 0.9054, 0.4601, 0.9054, 0.5399, 0.8657, 0.6109, 0.8803, 0.5375, 0.9054, 0.5399, 0.8898, 0.6182, 0.837, 0.6801, 0.8657, 0.6109, 0.8898, 0.6182, 0.8592, 0.692, 0.7954, 0.7424, 0.837, 0.6801, 0.8592, 0.692, 0.8149, 0.7584, 0.7424, 0.7954, 0.7954, 0.7424, 0.8149, 0.7584, 0.7584, 0.8149, 0.6801, 0.837, 0.7424, 0.7954, 0.7584, 0.8149, 0.692, 0.8592, 0.6109, 0.8657, 0.6801, 0.837, 0.692, 0.8592, 0.6182, 0.8898, 0.5375, 0.8803, 0.6109, 0.8657, 0.6182, 0.8898, 0.5399, 0.9054, 0.4625, 0.8803, 0.5375, 0.8803, 0.5399, 0.9054, 0.4601, 0.9054, 0.3891, 0.8657, 0.4625, 0.8803, 0.4601, 0.9054, 0.3818, 0.8898, 0.3199, 0.837, 0.3891, 0.8657, 0.3818, 0.8898, 0.308, 0.8592, 0.2576, 0.7954, 0.3199, 0.837, 0.308, 0.8592, 0.2416, 0.8149, 0.2046, 0.7424, 0.2576, 0.7954, 0.2416, 0.8149, 0.1851, 0.7584, 0.163, 0.6801, 0.2046, 0.7424, 0.1851, 0.7584, 0.1408, 0.692, 0.1343, 0.6109, 0.163, 0.6801, 0.1408, 0.692, 0.1102, 0.6182, 0.1197, 0.5375, 0.1343, 0.6109, 0.1102, 0.6182, 0.09462, 0.5399, 0.1197, 0.4625, 0.1197, 0.5375, 0.09462, 0.5399, 0.09462, 0.4601, 0.1343, 0.3891, 0.1197, 0.4625, 0.09462, 0.4601, 0.1102, 0.3818, 0.163, 0.3199, 0.1343, 0.3891, 0.1102, 0.3818, 0.1408, 0.308, 0.2046, 0.2576, 0.163, 0.3199, 0.1408, 0.308, 0.1851, 0.2416, 0.2576, 0.2046, 0.2046, 0.2576, 0.1851, 0.2416, 0.2416, 0.1851, 0.3199, 0.163, 0.2576, 0.2046, 0.2416, 0.1851, 0.308, 0.1408, 0.3891, 0.1343, 0.3199, 0.163, 0.308, 0.1408, 0.3818, 0.1102, 0.4625, 0.1197, 0.3891, 0.1343, 0.3818, 0.1102, 0.4601, 0.09462, 0.5375, 0.1197, 0.4625, 0.1197, 0.4601, 0.09462, 0.5399, 0.09462, 0.6109, 0.1343, 0.5375, 0.1197, 0.5399, 0.09462, 0.6182, 0.1102, 0.6801, 0.163, 0.6109, 0.1343, 0.6182, 0.1102, 0.692, 0.1408, 0.7424, 0.2046, 0.6801, 0.163, 0.692, 0.1408, 0.7584, 0.1851, 0.7954, 0.2576, 0.7424, 0.2046, 0.7584, 0.1851, 0.8149, 0.2416, 0.837, 0.3199, 0.7954, 0.2576, 0.8149, 0.2416, 0.8592, 0.308, 0.6345, 0.4592, 0.624, 0.4337, 0.837, 0.3199, 0.8657, 0.3891, 0.6399, 0.4862, 0.6345, 0.4592, 0.8657, 0.3891, 0.8803, 0.4625, 0.6399, 0.5138, 0.6399, 0.4862, 0.8803, 0.4625, 0.8803, 0.5375, 0.6345, 0.5408, 0.6399, 0.5138, 0.8803, 0.5375, 0.8657, 0.6109, 0.624, 0.5663, 0.6345, 0.5408, 0.8657, 0.6109, 0.837, 0.6801, 0.6087, 0.5892, 0.624, 0.5663, 0.837, 0.6801, 0.7954, 0.7424, 0.5892, 0.6087, 0.6087, 0.5892, 0.7954, 0.7424, 0.7424, 0.7954, 0.5663, 0.624, 0.5892, 0.6087, 0.7424, 0.7954, 0.6801, 0.837, 0.5408, 0.6345, 0.5663, 0.624, 0.6801, 0.837, 0.6109, 0.8657, 0.5138, 0.6399, 0.5408, 0.6345, 0.6109, 0.8657, 0.5375, 0.8803, 0.4862, 0.6399, 0.5138, 0.6399, 0.5375, 0.8803, 0.4625, 0.8803, 0.4592, 0.6345, 0.4862, 0.6399, 0.4625, 0.8803, 0.3891, 0.8657, 0.4337, 0.624, 0.4592, 0.6345, 0.3891, 0.8657, 0.3199, 0.837, 0.4108, 0.6087, 0.4337, 0.624, 0.3199, 0.837, 0.2576, 0.7954, 0.3913, 0.5892, 0.4108, 0.6087, 0.2576, 0.7954, 0.2046, 0.7424, 0.376, 0.5663, 0.3913, 0.5892, 0.2046, 0.7424, 0.163, 0.6801, 0.3655, 0.5408, 0.376, 0.5663, 0.163, 0.6801, 0.1343, 0.6109, 0.3601, 0.5138, 0.3655, 0.5408, 0.1343, 0.6109, 0.1197, 0.5375, 0.3601, 0.4862, 0.3601, 0.5138, 0.1197, 0.5375, 0.1197, 0.4625, 0.3655, 0.4592, 0.3601, 0.4862, 0.1197, 0.4625, 0.1343, 0.3891, 0.376, 0.4337, 0.3655, 0.4592, 0.1343, 0.3891, 0.163, 0.3199, 0.3913, 0.4108, 0.376, 0.4337, 0.163, 0.3199, 0.2046, 0.2576, 0.4108, 0.3913, 0.3913, 0.4108, 0.2046, 0.2576, 0.2576, 0.2046, 0.4337, 0.376, 0.4108, 0.3913, 0.2576, 0.2046, 0.3199, 0.163, 0.4592, 0.3655, 0.4337, 0.376, 0.3199, 0.163, 0.3891, 0.1343, 0.4862, 0.3601, 0.4592, 0.3655, 0.3891, 0.1343, 0.4625, 0.1197, 0.5138, 0.3601, 0.4862, 0.3601, 0.4625, 0.1197, 0.5375, 0.1197, 0.5408, 0.3655, 0.5138, 0.3601, 0.5375, 0.1197, 0.6109, 0.1343, 0.5663, 0.376, 0.5408, 0.3655, 0.6109, 0.1343, 0.6801, 0.163, 0.5892, 0.3913, 0.5663, 0.376, 0.6801, 0.163, 0.7424, 0.2046, 0.6087, 0.4108, 0.5892, 0.3913, 0.7424, 0.2046, 0.7954, 0.2576, 0.624, 0.4337, 0.6087, 0.4108, 0.7954, 0.2576, 0.837, 0.3199, 0.6294, 0.4607, 0.6192, 0.4363, 0.624, 0.4337, 0.6345, 0.4592, 0.6346, 0.4867, 0.6294, 0.4607, 0.6345, 0.4592, 0.6399, 0.4862, 0.6346, 0.5133, 0.6346, 0.4867, 0.6399, 0.4862, 0.6399, 0.5138, 0.6294, 0.5393, 0.6346, 0.5133, 0.6399, 0.5138, 0.6345, 0.5408, 0.6192, 0.5637, 0.6294, 0.5393, 0.6345, 0.5408, 0.624, 0.5663, 0.6045, 0.5858, 0.6192, 0.5637, 0.624, 0.5663, 0.6087, 0.5892, 0.5858, 0.6045, 0.6045, 0.5858, 0.6087, 0.5892, 0.5892, 0.6087, 0.5637, 0.6192, 0.5858, 0.6045, 0.5892, 0.6087, 0.5663, 0.624, 0.5393, 0.6294, 0.5637, 0.6192, 0.5663, 0.624, 0.5408, 0.6345, 0.5133, 0.6346, 0.5393, 0.6294, 0.5408, 0.6345, 0.5138, 0.6399, 0.4867, 0.6346, 0.5133, 0.6346, 0.5138, 0.6399, 0.4862, 0.6399, 0.4607, 0.6294, 0.4867, 0.6346, 0.4862, 0.6399, 0.4592, 0.6345, 0.4363, 0.6192, 0.4607, 0.6294, 0.4592, 0.6345, 0.4337, 0.624, 0.4142, 0.6045, 0.4363, 0.6192, 0.4337, 0.624, 0.4108, 0.6087, 0.3955, 0.5858, 0.4142, 0.6045, 0.4108, 0.6087, 0.3913, 0.5892, 0.3808, 0.5637, 0.3955, 0.5858, 0.3913, 0.5892, 0.376, 0.5663, 0.3706, 0.5393, 0.3808, 0.5637, 0.376, 0.5663, 0.3655, 0.5408, 0.3654, 0.5133, 0.3706, 0.5393, 0.3655, 0.5408, 0.3601, 0.5138, 0.3654, 0.4867, 0.3654, 0.5133, 0.3601, 0.5138, 0.3601, 0.4862, 0.3706, 0.4607, 0.3654, 0.4867, 0.3601, 0.4862, 0.3655, 0.4592, 0.3808, 0.4363, 0.3706, 0.4607, 0.3655, 0.4592, 0.376, 0.4337, 0.3955, 0.4142, 0.3808, 0.4363, 0.376, 0.4337, 0.3913, 0.4108, 0.4142, 0.3955, 0.3955, 0.4142, 0.3913, 0.4108, 0.4108, 0.3913, 0.4363, 0.3808, 0.4142, 0.3955, 0.4108, 0.3913, 0.4337, 0.376, 0.4607, 0.3706, 0.4363, 0.3808, 0.4337, 0.376, 0.4592, 0.3655, 0.4867, 0.3654, 0.4607, 0.3706, 0.4592, 0.3655, 0.4862, 0.3601, 0.5133, 0.3654, 0.4867, 0.3654, 0.4862, 0.3601, 0.5138, 0.3601, 0.5393, 0.3706, 0.5133, 0.3654, 0.5138, 0.3601, 0.5408, 0.3655, 0.5637, 0.3808, 0.5393, 0.3706, 0.5408, 0.3655, 0.5663, 0.376, 0.5858, 0.3955, 0.5637, 0.3808, 0.5663, 0.376, 0.5892, 0.3913, 0.6045, 0.4142, 0.5858, 0.3955, 0.5892, 0.3913, 0.6087, 0.4108, 0.6192, 0.4363, 0.6045, 0.4142, 0.6087, 0.4108, 0.624, 0.4337, 0.6236, 0.4625, 0.6139, 0.4391, 0.6192, 0.4363, 0.6294, 0.4607, 0.6285, 0.4873, 0.6236, 0.4625, 0.6294, 0.4607, 0.6346, 0.4867, 0.6285, 0.5127, 0.6285, 0.4873, 0.6346, 0.4867, 0.6346, 0.5133, 0.6236, 0.5375, 0.6285, 0.5127, 0.6346, 0.5133, 0.6294, 0.5393, 0.6139, 0.5609, 0.6236, 0.5375, 0.6294, 0.5393, 0.6192, 0.5637, 0.5999, 0.5819, 0.6139, 0.5609, 0.6192, 0.5637, 0.6045, 0.5858, 0.5819, 0.5999, 0.5999, 0.5819, 0.6045, 0.5858, 0.5858, 0.6045, 0.5609, 0.6139, 0.5819, 0.5999, 0.5858, 0.6045, 0.5637, 0.6192, 0.5375, 0.6236, 0.5609, 0.6139, 0.5637, 0.6192, 0.5393, 0.6294, 0.5127, 0.6285, 0.5375, 0.6236, 0.5393, 0.6294, 0.5133, 0.6346, 0.4873, 0.6285, 0.5127, 0.6285, 0.5133, 0.6346, 0.4867, 0.6346, 0.4625, 0.6236, 0.4873, 0.6285, 0.4867, 0.6346, 0.4607, 0.6294, 0.4391, 0.6139, 0.4625, 0.6236, 0.4607, 0.6294, 0.4363, 0.6192, 0.4181, 0.5999, 0.4391, 0.6139, 0.4363, 0.6192, 0.4142, 0.6045, 0.4001, 0.5819, 0.4181, 0.5999, 0.4142, 0.6045, 0.3955, 0.5858, 0.3861, 0.5609, 0.4001, 0.5819, 0.3955, 0.5858, 0.3808, 0.5637, 0.3764, 0.5375, 0.3861, 0.5609, 0.3808, 0.5637, 0.3706, 0.5393, 0.3715, 0.5127, 0.3764, 0.5375, 0.3706, 0.5393, 0.3654, 0.5133, 0.3715, 0.4873, 0.3715, 0.5127, 0.3654, 0.5133, 0.3654, 0.4867, 0.3764, 0.4625, 0.3715, 0.4873, 0.3654, 0.4867, 0.3706, 0.4607, 0.3861, 0.4391, 0.3764, 0.4625, 0.3706, 0.4607, 0.3808, 0.4363, 0.4001, 0.4181, 0.3861, 0.4391, 0.3808, 0.4363, 0.3955, 0.4142, 0.4181, 0.4001, 0.4001, 0.4181, 0.3955, 0.4142, 0.4142, 0.3955, 0.4391, 0.3861, 0.4181, 0.4001, 0.4142, 0.3955, 0.4363, 0.3808, 0.4625, 0.3764, 0.4391, 0.3861, 0.4363, 0.3808, 0.4607, 0.3706, 0.4873, 0.3715, 0.4625, 0.3764, 0.4607, 0.3706, 0.4867, 0.3654, 0.5127, 0.3715, 0.4873, 0.3715, 0.4867, 0.3654, 0.5133, 0.3654, 0.5375, 0.3764, 0.5127, 0.3715, 0.5133, 0.3654, 0.5393, 0.3706, 0.5609, 0.3861, 0.5375, 0.3764, 0.5393, 0.3706, 0.5637, 0.3808, 0.5819, 0.4001, 0.5609, 0.3861, 0.5637, 0.3808, 0.5858, 0.3955, 0.5999, 0.4181, 0.5819, 0.4001, 0.5858, 0.3955, 0.6045, 0.4142, 0.6139, 0.4391, 0.5999, 0.4181, 0.6045, 0.4142, 0.6192, 0.4363, 0.6091, 0.4669, 0.6005, 0.4463, 0.6139, 0.4391, 0.6236, 0.4625, 0.6135, 0.4888, 0.6091, 0.4669, 0.6236, 0.4625, 0.6285, 0.4873, 0.6135, 0.5112, 0.6135, 0.4888, 0.6285, 0.4873, 0.6285, 0.5127, 0.6091, 0.5331, 0.6135, 0.5112, 0.6285, 0.5127, 0.6236, 0.5375, 0.6005, 0.5537, 0.6091, 0.5331, 0.6236, 0.5375, 0.6139, 0.5609, 0.5881, 0.5723, 0.6005, 0.5537, 0.6139, 0.5609, 0.5999, 0.5819, 0.5723, 0.5881, 0.5881, 0.5723, 0.5999, 0.5819, 0.5819, 0.5999, 0.5537, 0.6005, 0.5723, 0.5881, 0.5819, 0.5999, 0.5609, 0.6139, 0.5331, 0.6091, 0.5537, 0.6005, 0.5609, 0.6139, 0.5375, 0.6236, 0.5112, 0.6135, 0.5331, 0.6091, 0.5375, 0.6236, 0.5127, 0.6285, 0.4888, 0.6135, 0.5112, 0.6135, 0.5127, 0.6285, 0.4873, 0.6285, 0.4669, 0.6091, 0.4888, 0.6135, 0.4873, 0.6285, 0.4625, 0.6236, 0.4463, 0.6005, 0.4669, 0.6091, 0.4625, 0.6236, 0.4391, 0.6139, 0.4277, 0.5881, 0.4463, 0.6005, 0.4391, 0.6139, 0.4181, 0.5999, 0.4119, 0.5723, 0.4277, 0.5881, 0.4181, 0.5999, 0.4001, 0.5819, 0.3995, 0.5537, 0.4119, 0.5723, 0.4001, 0.5819, 0.3861, 0.5609, 0.3909, 0.5331, 0.3995, 0.5537, 0.3861, 0.5609, 0.3764, 0.5375, 0.3865, 0.5112, 0.3909, 0.5331, 0.3764, 0.5375, 0.3715, 0.5127, 0.3865, 0.4888, 0.3865, 0.5112, 0.3715, 0.5127, 0.3715, 0.4873, 0.3909, 0.4669, 0.3865, 0.4888, 0.3715, 0.4873, 0.3764, 0.4625, 0.3995, 0.4463, 0.3909, 0.4669, 0.3764, 0.4625, 0.3861, 0.4391, 0.4119, 0.4277, 0.3995, 0.4463, 0.3861, 0.4391, 0.4001, 0.4181, 0.4277, 0.4119, 0.4119, 0.4277, 0.4001, 0.4181, 0.4181, 0.4001, 0.4463, 0.3995, 0.4277, 0.4119, 0.4181, 0.4001, 0.4391, 0.3861, 0.4669, 0.3909, 0.4463, 0.3995, 0.4391, 0.3861, 0.4625, 0.3764, 0.4888, 0.3865, 0.4669, 0.3909, 0.4625, 0.3764, 0.4873, 0.3715, 0.5112, 0.3865, 0.4888, 0.3865, 0.4873, 0.3715, 0.5127, 0.3715, 0.5331, 0.3909, 0.5112, 0.3865, 0.5127, 0.3715, 0.5375, 0.3764, 0.5537, 0.3995, 0.5331, 0.3909, 0.5375, 0.3764, 0.5609, 0.3861, 0.5723, 0.4119, 0.5537, 0.3995, 0.5609, 0.3861, 0.5819, 0.4001, 0.5881, 0.4277, 0.5723, 0.4119, 0.5819, 0.4001, 0.5999, 0.4181, 0.6005, 0.4463, 0.5881, 0.4277, 0.5999, 0.4181, 0.6139, 0.4391])
me_circle_002.use_remesh_preserve_volume = False
me_circle_002.use_remesh_preserve_attributes = False
me_circle_002.use_mirror_vertex_groups = False
me_circle_002.update()

# ---- objects
ob_wick = bpy.data.objects.new('Wick', me_circle_004)
ob_wax = bpy.data.objects.new('Wax', me_circle_003)
ob_tray = bpy.data.objects.new('Tray', me_circle_002)
ob_lamp = bpy.data.objects.new('Lamp', light_lamp)
ob_camera = bpy.data.objects.new('Camera', cam_camera)

# ---- transforms, parenting, visibility, modifiers, constraints
ob_wick.location = (0.5827, 0.2848, 0.5101)
ob_wick.lineart.crease_threshold = 0.0
_m = ob_wick.modifiers.new('Subsurf', 'SUBSURF')
_m.uv_smooth = 'PRESERVE_CORNERS'
_m.quality = 2
_m.levels = 3
_m.show_only_control_edges = False
_m = ob_wick.modifiers.new('Solidify', 'SOLIDIFY')
_m.nonmanifold_thickness_mode = 'FIXED'
_m.nonmanifold_merge_threshold = 0.0003
ob_wax.location = (0.5827, 0.2848, 0.5101)
ob_wax.lineart.crease_threshold = 0.0
_m = ob_wax.modifiers.new('Subsurf', 'SUBSURF')
_m.uv_smooth = 'PRESERVE_CORNERS'
_m.quality = 2
_m.levels = 3
_m.show_only_control_edges = False
_m = ob_wax.modifiers.new('Solidify', 'SOLIDIFY')
_m.nonmanifold_thickness_mode = 'FIXED'
_m.nonmanifold_merge_threshold = 0.0003
ob_tray.location = (0.5827, 0.2848, 0.5101)
ob_tray.lineart.crease_threshold = 0.0
_m = ob_tray.modifiers.new('Subsurf', 'SUBSURF')
_m.uv_smooth = 'PRESERVE_CORNERS'
_m.quality = 2
_m.levels = 3
_m.show_only_control_edges = False
_m = ob_tray.modifiers.new('Solidify', 'SOLIDIFY')
_m.nonmanifold_thickness_mode = 'FIXED'
_m.nonmanifold_merge_threshold = 0.0003
ob_lamp.location = (4.076, 1.005, 5.904)
ob_lamp.rotation_euler = (0.6503, 0.05522, 1.866)
ob_lamp.lock_rotations_4d = False
ob_lamp.empty_display_type = 'ARROWS'
ob_lamp.color = (0.0, 0.0, 0.0, 0.0)
ob_lamp.lineart.crease_threshold = 0.0
ob_camera.location = (7.481, -6.508, 5.344)
ob_camera.rotation_euler = (1.109, 0.0, 0.8149)
ob_camera.lock_rotations_4d = False
ob_camera.empty_display_type = 'ARROWS'
ob_camera.color = (0.0, 0.0, 0.0, 0.0)
ob_camera.display_type = 'WIRE'
ob_camera.lineart.crease_threshold = 0.0

# ---- collection membership
col_collection_1.objects.link(ob_wick)
col_collection_1.objects.link(ob_wax)
col_collection_1.objects.link(ob_tray)
col_collection_1.objects.link(ob_lamp)
col_collection_1.objects.link(ob_camera)

# ---- scene / render settings (as saved in the file)
scene.camera = ob_camera
scene.frame_start = 1; scene.frame_end = 250; scene.frame_set(1)
scene.render.engine = 'BLENDER_EEVEE_NEXT'
scene.render.resolution_percentage = 50
scene.render.dither_intensity = 0.0
scene.cycles.use_denoising = False
scene.cycles.samples = 128
scene.cycles.sampling_pattern = 'TABULATED_SOBOL'
scene.cycles.light_sampling_threshold = 0.0
scene.cycles.use_adaptive_sampling = False
scene.cycles.use_light_tree = False
scene.cycles.blur_glossy = 0.0
scene.cycles.sample_clamp_indirect = 0.0
scene.view_settings.view_transform = 'Standard'
bpy.context.view_layer.update()
